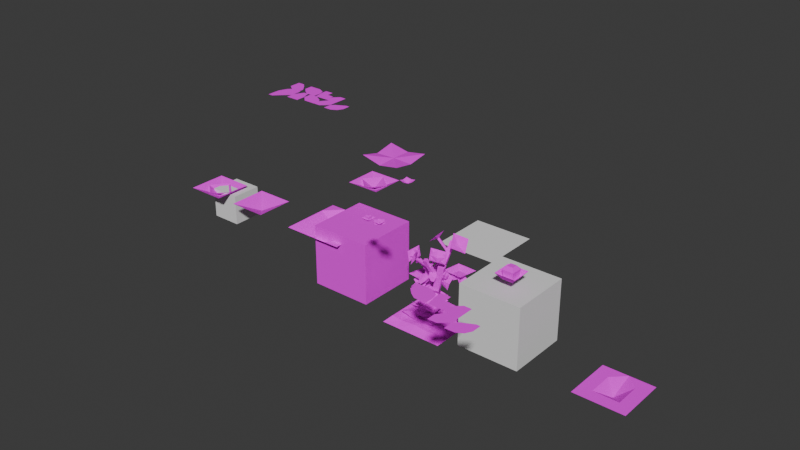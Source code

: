 # Source: Blubbie.blend  (saved by Blender 4.0.36; exported with 4.5.12 LTS)
import bpy
from mathutils import Matrix  # noqa: F401  (used for matrix-valued properties, if any)

bpy.ops.wm.read_factory_settings(use_empty=True)
scene = bpy.context.scene
scene.name = 'Scene'

# ---- collections
col_stuff = bpy.data.collections.new('Stuff'); scene.collection.children.link(col_stuff)
col_blubburu = bpy.data.collections.new('Blubburu'); scene.collection.children.link(col_blubburu)

# ---- images (referenced by path relative to the original .blend; pixels are not part of the script)
import os
ASSET_DIR = os.environ.get("B2B_ASSET_DIR", "")  # directory of the original .blend (textures are referenced by path, not embedded)
HERE = os.path.dirname(os.path.abspath(__file__))  # packed textures are extracted next to this script under _unpacked/

def load_image(name, relpath, width, height, colorspace="sRGB"):
    """Load a texture the original file referenced (path relative to the .blend, or extracted next to this script)."""
    p = next((c for c in (os.path.join(HERE, relpath), os.path.join(ASSET_DIR, relpath)) if relpath and os.path.exists(c)), "")
    if p:
        img = bpy.data.images.load(p, check_existing=True)
        img.name = name
    else:  # same state as the original file: an image datablock whose file is absent (Cycles renders it pink)
        img = bpy.data.images.new(name, width, height)
        img.source = "FILE"
        img.filepath = "//" + (relpath or name)
    img.colorspace_settings.name = colorspace
    return img
img_blubbie_png = load_image('Blubbie.png', 'Blubbie.png', 1024, 1024, 'sRGB')
img_leafes_png_002 = load_image('Leafes.png.002', 'Leafes.png', 1024, 1024, 'sRGB')

# ---- materials (node trees are filled in below, after node groups)
mat_blubbie = bpy.data.materials.new('Blubbie')
mat_leaves_003 = bpy.data.materials.new('Leaves.003')

# ---- material node trees
mat_blubbie.use_nodes = True; mat_blubbie.node_tree.nodes.clear()
_N = mat_blubbie.node_tree.nodes; _L = mat_blubbie.node_tree.links
n0 = _N.new('ShaderNodeBsdfPrincipled'); n0.name = 'Principled BSDF'; n0.location = (10, 300)
n0.inputs[2].default_value = 1.0
n0.inputs[3].default_value = 1.45
n0.inputs[25].default_value = 0.0
n0.inputs[26].default_value = (0.6773, 0.1831, 1.0, 1.0)
n1 = _N.new('ShaderNodeOutputMaterial'); n1.name = 'Material Output'; n1.location = (300, 300)
n2 = _N.new('ShaderNodeTexImage'); n2.name = 'Image Texture'; n2.location = (-338, 287)
n2.image = img_blubbie_png
n2.interpolation = 'Closest'
n3 = _N.new('ShaderNodeMath'); n3.name = 'Math'; n3.location = (0, 0)
n3.hide = True
n3.operation = 'GREATER_THAN'
_L.new(n0.outputs[0], n1.inputs[0])
_L.new(n2.outputs[0], n0.inputs[0])
_L.new(n2.outputs[1], n3.inputs[0])
_L.new(n3.outputs[0], n0.inputs[4])
n1.is_active_output = True
mat_leaves_003.use_nodes = True; mat_leaves_003.node_tree.nodes.clear()
_N = mat_leaves_003.node_tree.nodes; _L = mat_leaves_003.node_tree.links
n0 = _N.new('ShaderNodeBsdfPrincipled'); n0.name = 'Principled BSDF'; n0.location = (10, 300)
n0.inputs[2].default_value = 1.0
n0.inputs[3].default_value = 1.45
n0.inputs[25].default_value = 0.0
n0.inputs[26].default_value = (0.6773, 0.1831, 1.0, 1.0)
n1 = _N.new('ShaderNodeOutputMaterial'); n1.name = 'Material Output'; n1.location = (300, 300)
n2 = _N.new('ShaderNodeTexImage'); n2.name = 'Image Texture'; n2.location = (-338, 287)
n2.image = img_leafes_png_002
n2.interpolation = 'Closest'
n3 = _N.new('ShaderNodeMath'); n3.name = 'Math'; n3.location = (0, 0)
n3.hide = True
n3.operation = 'GREATER_THAN'
_L.new(n0.outputs[0], n1.inputs[0])
_L.new(n2.outputs[0], n0.inputs[0])
_L.new(n2.outputs[1], n3.inputs[0])
_L.new(n3.outputs[0], n0.inputs[4])
n1.is_active_output = True

# ---- world
world_world = bpy.data.worlds.new('World'); scene.world = world_world
world_world.use_nodes = True; world_world.node_tree.nodes.clear()
_N = world_world.node_tree.nodes; _L = world_world.node_tree.links
n0 = _N.new('ShaderNodeOutputWorld'); n0.name = 'World Output'; n0.location = (300, 300)
n1 = _N.new('ShaderNodeBackground'); n1.name = 'Background'; n1.location = (10, 300)
n1.inputs[0].default_value = (0.05088, 0.05088, 0.05088, 1.0)
_L.new(n1.outputs[0], n0.inputs[0])
n0.is_active_output = True
world_world.color = (0.05088, 0.05088, 0.05088)
world_world.use_sun_shadow = False
world_world.sun_shadow_jitter_overblur = 0.0

# ---- meshes
me_plane_016 = bpy.data.meshes.new('Plane.016')
me_plane_016.from_pydata([(-0.1875, -0.1875, -0.02898), (0.1875, -0.1875, -0.02898), (-0.1875, 0.1875, -0.02898), (0.1875, 0.1875, -0.02898), (7.189e-10, -0.1875, -0.02898), (7.189e-10, 0.1875, -0.02898), (-0.09375, 0.1875, -0.03684), (-0.09375, -0.1875, -0.02898), (0.09375, -0.1875, -0.02898), (0.09375, 0.1875, -0.03684), (-0.1507, 0.1507, 0.008524), (-0.1507, -0.1507, 0.008524), (0.08401, -0.1507, 0.0006627), (0.1507, -0.1507, 0.008524), (0.1507, 0.1507, 0.008524), (-0.08401, 0.1507, 0.0006627), (-0.08401, -0.1507, 0.0006627), (-3e-09, -0.1507, 0.008524), (0.08401, 0.1507, 0.0006627), (-3e-09, 0.1507, 0.008524)], [], [(12, 13, 14, 18), (16, 17, 19, 15), (11, 16, 15, 10), (17, 12, 18, 19), (11, 10, 2, 0), (13, 12, 8, 1), (14, 13, 1, 3), (10, 15, 6, 2), (17, 16, 7, 4), (19, 18, 9, 5), (15, 19, 5, 6), (16, 11, 0, 7), (12, 17, 4, 8), (18, 14, 3, 9)])
_uv = me_plane_016.uv_layers.new(name='UVMap')
_uv.uv.foreach_set('vector', [0.7148, 0.8867, 0.7383, 0.8867, 0.7383, 0.9883, 0.7148, 0.9883, 0.6602, 0.8867, 0.6875, 0.8867, 0.6875, 0.9883, 0.6602, 0.9883, 0.6367, 0.8867, 0.6602, 0.8867, 0.6602, 0.9883, 0.6367, 0.9883, 0.6875, 0.8867, 0.7148, 0.8867, 0.7148, 0.9883, 0.6875, 0.9883, 0.6367, 0.8867, 0.6367, 0.9883, 0.625, 1.0, 0.625, 0.875, 0.7383, 0.8867, 0.7148, 0.8867, 0.7188, 0.875, 0.75, 0.875, 0.7383, 0.9883, 0.7383, 0.8867, 0.75, 0.875, 0.75, 1.0, 0.6367, 0.9883, 0.6602, 0.9883, 0.6562, 1.0, 0.625, 1.0, 0.6875, 0.8867, 0.6602, 0.8867, 0.6562, 0.875, 0.6875, 0.875, 0.6875, 0.9883, 0.7148, 0.9883, 0.7188, 1.0, 0.6875, 1.0, 0.6602, 0.9883, 0.6875, 0.9883, 0.6875, 1.0, 0.6562, 1.0, 0.6602, 0.8867, 0.6367, 0.8867, 0.625, 0.875, 0.6562, 0.875, 0.7148, 0.8867, 0.6875, 0.8867, 0.6875, 0.875, 0.7188, 0.875, 0.7148, 0.9883, 0.7383, 0.9883, 0.75, 1.0, 0.7188, 1.0])
me_plane_016.materials.append(mat_blubbie)
me_plane_016.update()
me_cube = bpy.data.meshes.new('Cube')
me_cube.from_pydata([(-0.1875, -0.1875, -0.1875), (-0.1875, -0.1875, 0.1875), (-0.1875, 0.1875, -0.1875), (-0.1875, 0.1875, 0.1875), (0.1875, -0.1875, -0.1875), (0.1875, -0.1875, 0.1875), (0.1875, 0.1875, -0.1875), (0.1875, 0.1875, 0.1875)], [], [(0, 1, 3, 2), (2, 3, 7, 6), (6, 7, 5, 4), (4, 5, 1, 0), (2, 6, 4, 0), (7, 3, 1, 5)])
_uv = me_cube.uv_layers.new(name='UVMap')
_uv.uv.foreach_set('vector', [0.1953, 0.4648, 0.2422, 0.4648, 0.2422, 0.5156, 0.1953, 0.5156, 0.1953, 0.5156, 0.2422, 0.5156, 0.2422, 0.5664, 0.1953, 0.5664, 0.1953, 0.5664, 0.2422, 0.5664, 0.2422, 0.6172, 0.1953, 0.6172, 0.1953, 0.6172, 0.2422, 0.6172, 0.2422, 0.668, 0.1953, 0.668, 0.1445, 0.5664, 0.1953, 0.5664, 0.1953, 0.6172, 0.1445, 0.6172, 0.2422, 0.5664, 0.293, 0.5664, 0.293, 0.6172, 0.2422, 0.6172])
me_cube.materials.append(mat_blubbie)
me_cube.update()
me_cube_002 = bpy.data.meshes.new('Cube.002')
me_cube_002.from_pydata([(-0.1875, -0.1875, -0.1875), (-0.1875, -0.1875, 0.1875), (-0.1875, 0.1875, -0.1875), (-0.1875, 0.1875, 0.1875), (0.1875, -0.1875, -0.1875), (0.1875, -0.1875, 0.1875), (0.1875, 0.1875, -0.1875), (0.1875, 0.1875, 0.1875)], [], [(0, 1, 3, 2), (2, 3, 7, 6), (6, 7, 5, 4), (4, 5, 1, 0), (2, 6, 4, 0), (7, 3, 1, 5)])
_uv = me_cube_002.uv_layers.new(name='UVMap')
_uv.uv.foreach_set('vector', [0.375, 0.0, 0.625, 0.0, 0.625, 0.25, 0.375, 0.25, 0.375, 0.25, 0.625, 0.25, 0.625, 0.5, 0.375, 0.5, 0.375, 0.5, 0.625, 0.5, 0.625, 0.75, 0.375, 0.75, 0.375, 0.75, 0.625, 0.75, 0.625, 1.0, 0.375, 1.0, 0.125, 0.5, 0.375, 0.5, 0.375, 0.75, 0.125, 0.75, 0.625, 0.5, 0.875, 0.5, 0.875, 0.75, 0.625, 0.75])
me_cube_002.update()
me_cube_003 = bpy.data.meshes.new('Cube.003')
me_cube_003.from_pydata([(-0.1875, -0.1875, -0.1875), (-0.1875, -0.1875, 0.1875), (-0.1875, 0.1875, -0.1875), (-0.1875, 0.1875, 0.1875), (0.1875, -0.1875, -0.1875), (0.1875, -0.1875, 0.1875), (0.1875, 0.1875, -0.1875), (0.1875, 0.1875, 0.1875)], [], [(0, 1, 3, 2), (2, 3, 7, 6), (6, 7, 5, 4), (4, 5, 1, 0), (2, 6, 4, 0), (7, 3, 1, 5)])
_uv = me_cube_003.uv_layers.new(name='UVMap')
_uv.uv.foreach_set('vector', [0.375, 0.0, 0.625, 0.0, 0.625, 0.25, 0.375, 0.25, 0.375, 0.25, 0.625, 0.25, 0.625, 0.5, 0.375, 0.5, 0.375, 0.5, 0.625, 0.5, 0.625, 0.75, 0.375, 0.75, 0.375, 0.75, 0.625, 0.75, 0.625, 1.0, 0.375, 1.0, 0.125, 0.5, 0.375, 0.5, 0.375, 0.75, 0.125, 0.75, 0.625, 0.5, 0.875, 0.5, 0.875, 0.75, 0.625, 0.75])
me_cube_003.update()
me_plane = bpy.data.meshes.new('Plane')
me_plane.from_pydata([(-0.1875, -0.1875, 0.0), (0.1875, -0.1875, 0.0), (-0.1875, 0.1875, 0.0), (0.1875, 0.1875, 0.0)], [], [(0, 1, 3, 2)])
_uv = me_plane.uv_layers.new(name='UVMap')
_uv.uv.foreach_set('vector', [0.0, 0.0, 1.0, 0.0, 1.0, 1.0, 0.0, 1.0])
me_plane.update()
me_cube_004 = bpy.data.meshes.new('Cube.004')
me_cube_004.from_pydata([(-0.1875, -0.1875, 0.007579), (-0.2213, -0.2213, 0.3826), (-0.1875, 0.1875, 0.007579), (-0.2213, 0.2213, 0.3826), (0.1875, -0.1875, 0.007579), (0.2213, -0.2213, 0.3826), (0.1875, 0.1875, 0.007579), (0.2213, 0.2213, 0.3826), (-0.1138, -0.1138, 0.511), (-0.1138, 0.1138, 0.511), (0.1138, 0.1138, 0.511), (0.1138, -0.1138, 0.511)], [], [(0, 1, 3, 2), (2, 3, 7, 6), (6, 7, 5, 4), (4, 5, 1, 0), (2, 6, 4, 0), (7, 3, 9, 10), (10, 9, 8, 11), (5, 7, 10, 11), (3, 1, 8, 9), (1, 5, 11, 8)])
_uv = me_cube_004.uv_layers.new(name='UVMap')
_uv.uv.foreach_set('vector', [0.2539, 0.7656, 0.2812, 0.7656, 0.2812, 0.7969, 0.2539, 0.7969, 0.2539, 0.7656, 0.2812, 0.7656, 0.2812, 0.7969, 0.2539, 0.7969, 0.2539, 0.7656, 0.2812, 0.7656, 0.2812, 0.7969, 0.2539, 0.7969, 0.2539, 0.7656, 0.2812, 0.7656, 0.2812, 0.7969, 0.2539, 0.7969, 0.1562, 0.7461, 0.1758, 0.7461, 0.1758, 0.7695, 0.1562, 0.7695, 0.332, 0.7891, 0.3555, 0.7891, 0.3516, 0.8047, 0.3359, 0.8047, 0.3398, 0.8047, 0.3477, 0.8047, 0.3477, 0.8086, 0.3398, 0.8086, 0.332, 0.7891, 0.3555, 0.7891, 0.3516, 0.8047, 0.3359, 0.8047, 0.332, 0.7891, 0.3555, 0.7891, 0.3516, 0.8047, 0.3359, 0.8047, 0.332, 0.7891, 0.3555, 0.7891, 0.3516, 0.8047, 0.3359, 0.8047])
me_cube_004.materials.append(mat_blubbie)
me_cube_004.update()
me_cube_005 = bpy.data.meshes.new('Cube.005')
me_cube_005.from_pydata([(-0.1875, -0.1875, 0.007579), (-0.2213, -0.2213, 0.3826), (-0.1875, 0.1875, 0.007579), (-0.2213, 0.2213, 0.3826), (0.1875, -0.1875, 0.007579), (0.2213, -0.2213, 0.3826), (0.1875, 0.1875, 0.007579), (0.2213, 0.2213, 0.3826), (-0.1138, -0.1138, 0.511), (-0.1138, 0.1138, 0.511), (0.1138, 0.1138, 0.511), (0.1138, -0.1138, 0.511)], [], [(0, 1, 3, 2), (2, 3, 7, 6), (6, 7, 5, 4), (4, 5, 1, 0), (2, 6, 4, 0), (7, 3, 9, 10), (10, 9, 8, 11), (5, 7, 10, 11), (3, 1, 8, 9), (1, 5, 11, 8)])
_uv = me_cube_005.uv_layers.new(name='UVMap')
_uv.uv.foreach_set('vector', [0.2539, 0.7656, 0.2812, 0.7656, 0.2812, 0.7969, 0.2539, 0.7969, 0.2539, 0.7656, 0.2812, 0.7656, 0.2812, 0.7969, 0.2539, 0.7969, 0.2539, 0.7656, 0.2812, 0.7656, 0.2812, 0.7969, 0.2539, 0.7969, 0.2539, 0.7656, 0.2812, 0.7656, 0.2812, 0.7969, 0.2539, 0.7969, 0.1562, 0.7461, 0.1758, 0.7461, 0.1758, 0.7695, 0.1562, 0.7695, 0.332, 0.7891, 0.3555, 0.7891, 0.3516, 0.8047, 0.3359, 0.8047, 0.3398, 0.8047, 0.3477, 0.8047, 0.3477, 0.8086, 0.3398, 0.8086, 0.332, 0.7891, 0.3555, 0.7891, 0.3516, 0.8047, 0.3359, 0.8047, 0.332, 0.7891, 0.3555, 0.7891, 0.3516, 0.8047, 0.3359, 0.8047, 0.332, 0.7891, 0.3555, 0.7891, 0.3516, 0.8047, 0.3359, 0.8047])
me_cube_005.materials.append(mat_blubbie)
me_cube_005.update()
me_cube_006 = bpy.data.meshes.new('Cube.006')
me_cube_006.from_pydata([(-0.1875, -0.1875, -0.1875), (-0.1875, -0.1875, -0.02664), (-0.1875, 0.1875, -0.1875), (-0.1875, 0.1875, -0.02664), (0.1875, -0.1875, -0.1875), (0.1875, -0.1875, -0.02664), (0.1875, 0.1875, -0.1875), (0.1875, 0.1875, -0.02664)], [], [(0, 1, 3, 2), (2, 3, 7, 6), (6, 7, 5, 4), (4, 5, 1, 0), (2, 6, 4, 0), (7, 3, 1, 5)])
_uv = me_cube_006.uv_layers.new(name='UVMap')
_uv.uv.foreach_set('vector', [0.05469, 0.5195, 0.05859, 0.5195, 0.05859, 0.5352, 0.05469, 0.5352, 0.05469, 0.5195, 0.05859, 0.5195, 0.05859, 0.5352, 0.05469, 0.5352, 0.05469, 0.5195, 0.05859, 0.5195, 0.05859, 0.5352, 0.05469, 0.5352, 0.05469, 0.5195, 0.05859, 0.5195, 0.05859, 0.5352, 0.05469, 0.5352, 0.0625, 0.5391, 0.04688, 0.5391, 0.04688, 0.5234, 0.0625, 0.5234, 0.0625, 0.5391, 0.04688, 0.5391, 0.04688, 0.5234, 0.0625, 0.5234])
me_cube_006.materials.append(mat_leaves_003)
me_cube_006.update()
me_cube_010 = bpy.data.meshes.new('Cube.010')
me_cube_010.from_pydata([(-0.1875, -0.1875, 0.007579), (-0.2213, -0.2213, 0.3826), (-0.1875, 0.1875, 0.007579), (-0.2213, 0.2213, 0.3826), (0.1875, -0.1875, 0.007579), (0.2213, -0.2213, 0.3826), (0.1875, 0.1875, 0.007579), (0.2213, 0.2213, 0.3826), (-0.1138, -0.1138, 0.511), (-0.1138, 0.1138, 0.511), (0.1138, 0.1138, 0.511), (0.1138, -0.1138, 0.511)], [], [(0, 1, 3, 2), (2, 3, 7, 6), (6, 7, 5, 4), (4, 5, 1, 0), (2, 6, 4, 0), (7, 3, 9, 10), (10, 9, 8, 11), (5, 7, 10, 11), (3, 1, 8, 9), (1, 5, 11, 8)])
_uv = me_cube_010.uv_layers.new(name='UVMap')
_uv.uv.foreach_set('vector', [0.2539, 0.7656, 0.2812, 0.7656, 0.2812, 0.7969, 0.2539, 0.7969, 0.2539, 0.7656, 0.2812, 0.7656, 0.2812, 0.7969, 0.2539, 0.7969, 0.2539, 0.7656, 0.2812, 0.7656, 0.2812, 0.7969, 0.2539, 0.7969, 0.2539, 0.7656, 0.2812, 0.7656, 0.2812, 0.7969, 0.2539, 0.7969, 0.1562, 0.7461, 0.1758, 0.7461, 0.1758, 0.7695, 0.1562, 0.7695, 0.332, 0.7891, 0.3555, 0.7891, 0.3516, 0.8047, 0.3359, 0.8047, 0.3398, 0.8047, 0.3477, 0.8047, 0.3477, 0.8086, 0.3398, 0.8086, 0.332, 0.7891, 0.3555, 0.7891, 0.3516, 0.8047, 0.3359, 0.8047, 0.332, 0.7891, 0.3555, 0.7891, 0.3516, 0.8047, 0.3359, 0.8047, 0.332, 0.7891, 0.3555, 0.7891, 0.3516, 0.8047, 0.3359, 0.8047])
me_cube_010.materials.append(mat_blubbie)
me_cube_010.update()
me_plane_005 = bpy.data.meshes.new('Plane.005')
me_plane_005.from_pydata([(-0.1498, -0.1498, 0.04835), (0.1498, -0.1498, 0.04835), (-0.1498, 0.1498, 0.04835), (0.1498, 0.1498, 0.04835), (0.0, 0.0, 0.0), (0.0, 0.1498, 0.04835), (-0.1498, 0.0, 0.04835), (0.0, -0.1498, 0.04835), (0.1498, 0.0, 0.04835), (-0.07488, 0.07488, 0.04835), (-0.07488, -0.07488, 0.04835), (0.07488, -0.07488, 0.04835), (0.07488, 0.07488, 0.04835)], [], [(5, 2, 9), (7, 1, 11), (8, 3, 12), (6, 0, 10), (2, 6, 9), (5, 9, 4, 12), (0, 7, 10), (9, 6, 10, 4), (1, 8, 11), (10, 7, 11, 4), (11, 8, 12, 4), (3, 5, 12)])
_uv = me_plane_005.uv_layers.new(name='UVMap')
_uv.uv.foreach_set('vector', [0.2812, 0.8125, 0.25, 0.8125, 0.2656, 0.7969, 0.2812, 0.75, 0.3125, 0.75, 0.2969, 0.7656, 0.3125, 0.7812, 0.3125, 0.8125, 0.2969, 0.7969, 0.25, 0.7812, 0.25, 0.75, 0.2656, 0.7656, 0.25, 0.8125, 0.25, 0.7812, 0.2656, 0.7969, 0.2812, 0.8125, 0.2656, 0.7969, 0.2812, 0.7812, 0.2969, 0.7969, 0.25, 0.75, 0.2812, 0.75, 0.2656, 0.7656, 0.2656, 0.7969, 0.25, 0.7812, 0.2656, 0.7656, 0.2812, 0.7812, 0.3125, 0.75, 0.3125, 0.7812, 0.2969, 0.7656, 0.2656, 0.7656, 0.2812, 0.75, 0.2969, 0.7656, 0.2812, 0.7812, 0.2969, 0.7656, 0.3125, 0.7812, 0.2969, 0.7969, 0.2812, 0.7812, 0.3125, 0.8125, 0.2812, 0.8125, 0.2969, 0.7969])
me_plane_005.materials.append(mat_blubbie)
me_plane_005.update()
me_plane_013 = bpy.data.meshes.new('Plane.013')
me_plane_013.from_pydata([(-0.1875, -0.1875, 0.07259), (0.1875, -0.1875, 0.07259), (-0.1875, 0.1875, 0.07259), (0.1875, 0.1875, 0.07259), (-0.09375, -0.1875, 0.07259), (-0.09375, 0.1875, 0.07259), (0.09271, -0.1875, 0.07259), (0.09271, 0.1875, 0.07259), (-0.1875, 0.09375, 0.07259), (0.1875, 0.09375, 0.07259), (-0.09375, 0.09375, 0.0), (0.09271, 0.09375, 0.0), (-0.1875, -0.09271, 0.07259), (0.1875, -0.09271, 0.07259), (-0.09375, -0.09271, 0.0), (0.09271, -0.09271, 0.0)], [], [(11, 9, 3, 7), (8, 10, 5, 2), (10, 11, 7, 5), (14, 15, 11, 10), (12, 14, 10, 8), (15, 13, 9, 11), (6, 1, 13, 15), (0, 4, 14, 12), (4, 6, 15, 14)])
_uv = me_plane_013.uv_layers.new(name='UVMap')
_uv.uv.foreach_set('vector', [0.3592, 0.7969, 0.375, 0.7969, 0.375, 0.8125, 0.3592, 0.8125, 0.3125, 0.7969, 0.3281, 0.7969, 0.3281, 0.8125, 0.3125, 0.8125, 0.3281, 0.7969, 0.3592, 0.7969, 0.3592, 0.8125, 0.3281, 0.8125, 0.3281, 0.7658, 0.3592, 0.7658, 0.3592, 0.7969, 0.3281, 0.7969, 0.3125, 0.7658, 0.3281, 0.7658, 0.3281, 0.7969, 0.3125, 0.7969, 0.3592, 0.7658, 0.375, 0.7658, 0.375, 0.7969, 0.3592, 0.7969, 0.3592, 0.75, 0.375, 0.75, 0.375, 0.7658, 0.3592, 0.7658, 0.3125, 0.75, 0.3281, 0.75, 0.3281, 0.7658, 0.3125, 0.7658, 0.3281, 0.75, 0.3592, 0.75, 0.3592, 0.7658, 0.3281, 0.7658])
me_plane_013.materials.append(mat_blubbie)
me_plane_013.update()
me_plane_031 = bpy.data.meshes.new('Plane.031')
me_plane_031.from_pydata([(-0.1498, -0.1498, 0.06782), (0.1498, -0.1498, 0.06782), (-0.1498, 0.1498, 0.06782), (0.1498, 0.1498, 0.06782), (0.0, 0.0, 0.0)], [], [(3, 2, 4), (0, 1, 4), (1, 3, 4), (2, 0, 4)])
_uv = me_plane_031.uv_layers.new(name='UVMap')
_uv.uv.foreach_set('vector', [0.375, 0.8125, 0.3125, 0.8125, 0.3438, 0.7812, 0.3125, 0.75, 0.375, 0.75, 0.3438, 0.7812, 0.375, 0.75, 0.375, 0.8125, 0.3438, 0.7812, 0.3125, 0.8125, 0.3125, 0.75, 0.3438, 0.7812])
me_plane_031.materials.append(mat_blubbie)
me_plane_031.update()
me_plane_034 = bpy.data.meshes.new('Plane.034')
me_plane_034.from_pydata([(-0.1498, -0.1498, 0.06782), (0.1498, -0.1498, 0.06782), (-0.1498, 0.1498, 0.06782), (0.1498, 0.1498, 0.06782), (0.0, 0.0, 0.0)], [], [(3, 2, 4), (0, 1, 4), (1, 3, 4), (2, 0, 4)])
_uv = me_plane_034.uv_layers.new(name='UVMap')
_uv.uv.foreach_set('vector', [0.375, 0.8125, 0.3125, 0.8125, 0.3438, 0.7812, 0.3125, 0.75, 0.375, 0.75, 0.3438, 0.7812, 0.375, 0.75, 0.375, 0.8125, 0.3438, 0.7812, 0.3125, 0.8125, 0.3125, 0.75, 0.3438, 0.7812])
me_plane_034.materials.append(mat_blubbie)
me_plane_034.update()
me_plane_035 = bpy.data.meshes.new('Plane.035')
me_plane_035.from_pydata([(-0.1083, -0.1083, 0.09827), (0.1083, -0.1083, 0.09827), (-0.1083, 0.1083, 0.09827), (0.1083, 0.1083, 0.09827), (0.0, 0.0, 0.02943)], [], [(3, 2, 4), (0, 1, 4), (1, 3, 4), (2, 0, 4)])
_uv = me_plane_035.uv_layers.new(name='UVMap')
_uv.uv.foreach_set('vector', [0.375, 0.8125, 0.3125, 0.8125, 0.3438, 0.7812, 0.3125, 0.75, 0.375, 0.75, 0.3438, 0.7812, 0.375, 0.75, 0.375, 0.8125, 0.3438, 0.7812, 0.3125, 0.8125, 0.3125, 0.75, 0.3438, 0.7812])
me_plane_035.materials.append(mat_blubbie)
me_plane_035.update()
me_plane_036 = bpy.data.meshes.new('Plane.036')
me_plane_036.from_pydata([(-0.1498, -0.1498, 0.06782), (0.1498, -0.1498, 0.06782), (-0.1498, 0.1498, 0.06782), (0.1498, 0.1498, 0.06782), (0.0, 0.0, 0.0)], [], [(3, 2, 4), (0, 1, 4), (1, 3, 4), (2, 0, 4)])
_uv = me_plane_036.uv_layers.new(name='UVMap')
_uv.uv.foreach_set('vector', [0.375, 0.8125, 0.3125, 0.8125, 0.3438, 0.7812, 0.3125, 0.75, 0.375, 0.75, 0.3438, 0.7812, 0.375, 0.75, 0.375, 0.8125, 0.3438, 0.7812, 0.3125, 0.8125, 0.3125, 0.75, 0.3438, 0.7812])
me_plane_036.materials.append(mat_blubbie)
me_plane_036.update()
me_plane_037 = bpy.data.meshes.new('Plane.037')
me_plane_037.from_pydata([(-0.1083, -0.1083, 0.09827), (0.1083, -0.1083, 0.09827), (-0.1083, 0.1083, 0.09827), (0.1083, 0.1083, 0.09827), (0.0, 0.0, 0.02943)], [], [(3, 2, 4), (0, 1, 4), (1, 3, 4), (2, 0, 4)])
_uv = me_plane_037.uv_layers.new(name='UVMap')
_uv.uv.foreach_set('vector', [0.375, 0.8125, 0.3125, 0.8125, 0.3438, 0.7812, 0.3125, 0.75, 0.375, 0.75, 0.3438, 0.7812, 0.375, 0.75, 0.375, 0.8125, 0.3438, 0.7812, 0.3125, 0.8125, 0.3125, 0.75, 0.3438, 0.7812])
me_plane_037.materials.append(mat_blubbie)
me_plane_037.update()
me_plane_050 = bpy.data.meshes.new('Plane.050')
me_plane_050.from_pydata([(-0.1374, -0.1374, 0.03043), (0.1374, -0.1374, 0.01927), (-0.1374, 0.1374, 0.02141), (0.1374, 0.1374, 0.02012), (0.0, 0.0, 0.0), (-0.1361, -3.298e-09, -0.003943), (0.0, 0.1361, -0.003943), (0.1361, -3.298e-09, -0.003943), (0.0, -0.1361, -0.003943)], [], [(6, 2, 4), (8, 1, 4), (7, 3, 4), (5, 0, 4), (3, 6, 4), (0, 8, 4), (2, 5, 4), (1, 7, 4)])
_uv = me_plane_050.uv_layers.new(name='UVMap')
_uv.uv.foreach_set('vector', [0.1562, 0.5586, 0.1289, 0.5586, 0.1562, 0.5312, 0.1562, 0.5039, 0.1836, 0.5039, 0.1562, 0.5312, 0.1836, 0.5312, 0.1836, 0.5586, 0.1562, 0.5312, 0.1289, 0.5312, 0.1289, 0.5039, 0.1562, 0.5312, 0.1836, 0.5586, 0.1562, 0.5586, 0.1562, 0.5312, 0.1289, 0.5039, 0.1562, 0.5039, 0.1562, 0.5312, 0.1289, 0.5586, 0.1289, 0.5312, 0.1562, 0.5312, 0.1836, 0.5039, 0.1836, 0.5312, 0.1562, 0.5312])
me_plane_050.materials.append(mat_blubbie)
me_plane_050.update()
me_plane_064 = bpy.data.meshes.new('Plane.064')
me_plane_064.from_pydata([(-0.0752, -0.0752, 0.05858), (0.0752, -0.0752, 0.05247), (-0.0752, 0.0752, 0.05364), (0.0752, 0.0752, 0.05294), (0.0, 0.0, 0.0), (-0.07765, -1.882e-09, 0.03977), (-3.199e-09, 0.07765, 0.03977), (0.07765, -1.882e-09, 0.03977), (-3.199e-09, -0.07765, 0.03977)], [], [(6, 2, 4), (8, 1, 4), (7, 3, 4), (5, 0, 4), (3, 6, 4), (0, 8, 4), (2, 5, 4), (1, 7, 4)])
_uv = me_plane_064.uv_layers.new(name='UVMap')
_uv.uv.foreach_set('vector', [0.1562, 0.5586, 0.1289, 0.5586, 0.1562, 0.5312, 0.1562, 0.5039, 0.1836, 0.5039, 0.1562, 0.5312, 0.1836, 0.5312, 0.1836, 0.5586, 0.1562, 0.5312, 0.1289, 0.5312, 0.1289, 0.5039, 0.1562, 0.5312, 0.1836, 0.5586, 0.1562, 0.5586, 0.1562, 0.5312, 0.1289, 0.5039, 0.1562, 0.5039, 0.1562, 0.5312, 0.1289, 0.5586, 0.1289, 0.5312, 0.1562, 0.5312, 0.1836, 0.5039, 0.1836, 0.5312, 0.1562, 0.5312])
me_plane_064.materials.append(mat_blubbie)
me_plane_064.update()
me_plane_196 = bpy.data.meshes.new('Plane.196')
me_plane_196.from_pydata([(-0.005859, -0.005859, 0.0), (0.04293, 0.00492, 0.0), (0.005805, 0.03514, 0.0), (0.05273, 0.05273, 0.0), (-0.005859, 0.02344, 0.0), (0.02344, -0.005859, 0.0), (0.05273, 0.02344, 0.0), (0.04102, 0.05273, 0.0), (0.02344, 0.02344, 0.0)], [], [(8, 6, 3, 7), (4, 8, 7, 2), (0, 5, 8, 4), (5, 1, 6, 8)])
_uv = me_plane_196.uv_layers.new(name='UVMap')
_uv.uv.foreach_set('vector', [0.2734, 0.9062, 0.293, 0.9062, 0.293, 0.9258, 0.2852, 0.9258, 0.2539, 0.9062, 0.2734, 0.9062, 0.2852, 0.9258, 0.2617, 0.914, 0.2539, 0.8867, 0.2734, 0.8867, 0.2734, 0.9062, 0.2539, 0.9062, 0.2734, 0.8867, 0.2864, 0.8939, 0.293, 0.9062, 0.2734, 0.9062])
me_plane_196.materials.append(mat_leaves_003)
me_plane_196.update()
me_plane_052 = bpy.data.meshes.new('Plane.052')
me_plane_052.from_pydata([(-0.005859, -0.005859, 0.0), (0.03516, 0.005859, 0.0), (0.005859, 0.03516, 0.0), (0.04688, 0.04688, 0.0), (-0.005859, 0.02051, 0.0), (0.02051, -0.005859, 0.0), (0.04688, 0.02051, 0.0), (0.01465, 0.04688, 0.0), (0.02051, 0.02051, 0.0)], [], [(8, 6, 3, 7), (4, 8, 7, 2), (0, 5, 8, 4), (5, 1, 6, 8)])
_uv = me_plane_052.uv_layers.new(name='UVMap')
_uv.uv.foreach_set('vector', [0.2168, 0.9043, 0.2344, 0.9043, 0.2344, 0.9219, 0.2129, 0.9219, 0.1992, 0.9043, 0.2168, 0.9043, 0.2129, 0.9219, 0.207, 0.9141, 0.1992, 0.8867, 0.2168, 0.8867, 0.2168, 0.9043, 0.1992, 0.9043, 0.2168, 0.8867, 0.2266, 0.8945, 0.2344, 0.9043, 0.2168, 0.9043])
me_plane_052.materials.append(mat_leaves_003)
me_plane_052.update()
me_plane_051 = bpy.data.meshes.new('Plane.051')
me_plane_051.from_pydata([(-0.03516, -0.01758, 0.0), (0.005859, -0.01758, 0.0), (-0.05859, 0.03516, 0.0), (0.0, 0.01758, 0.0), (-0.05859, 0.005859, 0.0), (-0.02637, -0.01758, 0.0), (0.005859, 0.005889, 0.0), (-0.0293, 0.03516, 0.0), (-0.0293, 0.005859, 0.0)], [], [(8, 6, 3, 7), (4, 8, 7, 2), (0, 5, 8, 4), (5, 1, 6, 8)])
_uv = me_plane_051.uv_layers.new(name='UVMap')
_uv.uv.foreach_set('vector', [0.1523, 0.9062, 0.1758, 0.9063, 0.1719, 0.9141, 0.1523, 0.9258, 0.1328, 0.9062, 0.1523, 0.9062, 0.1523, 0.9258, 0.1328, 0.9258, 0.1484, 0.8906, 0.1543, 0.8906, 0.1523, 0.9062, 0.1328, 0.9062, 0.1543, 0.8906, 0.1758, 0.8906, 0.1758, 0.9063, 0.1523, 0.9062])
me_plane_051.materials.append(mat_leaves_003)
me_plane_051.update()
me_plane_009 = bpy.data.meshes.new('Plane.009')
me_plane_009.from_pydata([(-0.02344, -0.005859, 0.0), (0.02344, -0.005859, 0.0), (-0.005859, 0.05859, 0.0), (0.01758, 0.04102, 0.0), (-0.02344, 0.02637, 0.0), (0.0, -0.005859, 0.0), (0.02344, 0.02637, 0.0), (0.01172, 0.05859, 0.0), (0.0, 0.02637, 0.0)], [], [(8, 6, 3, 7), (4, 8, 7, 2), (0, 5, 8, 4), (5, 1, 6, 8)])
_uv = me_plane_009.uv_layers.new(name='UVMap')
_uv.uv.foreach_set('vector', [0.08984, 0.9082, 0.1055, 0.9082, 0.1016, 0.918, 0.09766, 0.9297, 0.07422, 0.9082, 0.08984, 0.9082, 0.09766, 0.9297, 0.08594, 0.9297, 0.07422, 0.8867, 0.08984, 0.8867, 0.08984, 0.9082, 0.07422, 0.9082, 0.08984, 0.8867, 0.1055, 0.8867, 0.1055, 0.9082, 0.08984, 0.9082])
me_plane_009.materials.append(mat_leaves_003)
me_plane_009.update()
me_plane_049 = bpy.data.meshes.new('Plane.049')
me_plane_049.from_pydata([(-0.04688, -0.07617, 0.0), (-0.005859, -0.05273, 0.0), (-0.03516, 0.0, 0.0), (0.01758, 0.01172, 0.0), (-0.04688, -0.0293, 0.0), (-0.0293, -0.07617, 0.0), (0.01758, -0.03223, 0.0), (-0.02344, 0.01172, 0.0), (-0.01758, -0.0293, 0.0)], [], [(8, 6, 3, 7), (4, 8, 7, 2), (0, 5, 8, 4), (5, 1, 6, 8)])
_uv = me_plane_049.uv_layers.new(name='UVMap')
_uv.uv.foreach_set('vector', [0.03125, 0.9062, 0.05469, 0.9043, 0.05469, 0.9336, 0.02734, 0.9336, 0.01172, 0.9062, 0.03125, 0.9062, 0.02734, 0.9336, 0.01953, 0.9258, 0.01172, 0.875, 0.02344, 0.875, 0.03125, 0.9062, 0.01172, 0.9062, 0.02344, 0.875, 0.03906, 0.8906, 0.05469, 0.9043, 0.03125, 0.9062])
me_plane_049.materials.append(mat_leaves_003)
me_plane_049.update()
me_plane_010 = bpy.data.meshes.new('Plane.010')
me_plane_010.from_pydata([(-0.005859, -0.005859, 0.0), (0.04102, -0.005859, 0.0), (0.005859, 0.0293, 0.0), (0.04102, 0.04102, 0.0), (-0.005859, 0.01758, 0.0), (0.01758, -0.005859, 0.0), (0.04102, 0.01758, 0.0), (0.01758, 0.04102, 0.0), (0.01758, 0.01758, 0.0)], [], [(8, 6, 3, 7), (4, 8, 7, 2), (0, 5, 8, 4), (5, 1, 6, 8)])
_uv = me_plane_010.uv_layers.new(name='UVMap')
_uv.uv.foreach_set('vector', [0.2188, 0.9688, 0.2344, 0.9688, 0.2344, 0.9844, 0.2188, 0.9844, 0.2031, 0.9688, 0.2188, 0.9688, 0.2188, 0.9844, 0.2109, 0.9766, 0.2031, 0.9531, 0.2188, 0.9531, 0.2188, 0.9688, 0.2031, 0.9688, 0.2188, 0.9531, 0.2344, 0.9531, 0.2344, 0.9688, 0.2188, 0.9688])
me_plane_010.materials.append(mat_leaves_003)
me_plane_010.update()
me_plane_011 = bpy.data.meshes.new('Plane.011')
me_plane_011.from_pydata([(-0.02268, 0.0001082, 0.0), (0.02344, 0.0, 0.0), (-0.0293, 0.05859, 0.0), (0.0002265, 0.03548, 0.0), (-0.0293, 0.03514, 0.0), (-0.000293, 0.0, 0.0), (0.02344, 0.03516, 0.0), (-0.0001344, 0.05868, 0.0), (0.0, 0.02402, 0.0)], [], [(8, 6, 3, 7), (4, 8, 7, 2), (0, 5, 8, 4), (5, 1, 6, 8)])
_uv = me_plane_011.uv_layers.new(name='UVMap')
_uv.uv.foreach_set('vector', [0.1523, 0.9652, 0.168, 0.9727, 0.1525, 0.9729, 0.1523, 0.9883, 0.1328, 0.9726, 0.1523, 0.9652, 0.1523, 0.9883, 0.1328, 0.9883, 0.1372, 0.9493, 0.1521, 0.9492, 0.1523, 0.9652, 0.1328, 0.9726, 0.1521, 0.9492, 0.168, 0.9492, 0.168, 0.9727, 0.1523, 0.9652])
me_plane_011.materials.append(mat_leaves_003)
me_plane_011.update()
me_plane_017 = bpy.data.meshes.new('Plane.017')
me_plane_017.from_pydata([(-0.04688, 0.005859, 0.0), (0.005859, -0.005859, 0.0), (-0.06445, 0.05273, 0.0), (0.0, 0.04102, 0.0), (-0.06445, 0.02344, 0.0), (-0.0293, -0.005859, 0.0), (0.005859, 0.02344, 0.0), (-0.02344, 0.05273, 0.0), (-0.0293, 0.02344, 0.0)], [], [(8, 6, 3, 7), (4, 8, 7, 2), (0, 5, 8, 4), (5, 1, 6, 8)])
_uv = me_plane_017.uv_layers.new(name='UVMap')
_uv.uv.foreach_set('vector', [0.09375, 0.9727, 0.1172, 0.9727, 0.1133, 0.9844, 0.09766, 0.9922, 0.07031, 0.9727, 0.09375, 0.9727, 0.09766, 0.9922, 0.07031, 0.9922, 0.08203, 0.9609, 0.09375, 0.9531, 0.09375, 0.9727, 0.07031, 0.9727, 0.09375, 0.9531, 0.1172, 0.9531, 0.1172, 0.9727, 0.09375, 0.9727])
me_plane_017.materials.append(mat_leaves_003)
me_plane_017.update()
me_plane_018 = bpy.data.meshes.new('Plane.018')
me_plane_018.from_pydata([(0.0, -0.04102, 0.0), (0.05859, -0.05859, 0.0), (0.0, 0.0, 0.0), (0.04102, -0.01758, 0.0), (0.0, -0.0293, 0.0), (0.02344, -0.05859, 0.0), (0.05859, -0.04102, 0.0), (0.02344, 0.0, 0.0), (0.02344, -0.0293, 0.0)], [], [(8, 6, 3, 7), (4, 8, 7, 2), (0, 5, 8, 4), (5, 1, 6, 8)])
_uv = me_plane_018.uv_layers.new(name='UVMap')
_uv.uv.foreach_set('vector', [0.02734, 0.9688, 0.05078, 0.9609, 0.03906, 0.9766, 0.02734, 0.9883, 0.01172, 0.9688, 0.02734, 0.9688, 0.02734, 0.9883, 0.01172, 0.9883, 0.01172, 0.9609, 0.02734, 0.9492, 0.02734, 0.9688, 0.01172, 0.9688, 0.02734, 0.9492, 0.05078, 0.9492, 0.05078, 0.9609, 0.02734, 0.9688])
me_plane_018.materials.append(mat_leaves_003)
me_plane_018.update()
me_plane_020 = bpy.data.meshes.new('Plane.020')
me_plane_020.from_pydata([(-0.005859, -0.005859, 0.0), (0.04293, 0.00492, 0.0), (0.005805, 0.03514, 0.0), (0.05273, 0.05273, 0.0), (-0.005859, 0.02344, 0.0), (0.02344, -0.005859, 0.0), (0.05273, 0.02344, 0.0), (0.04102, 0.05273, 0.0), (0.02344, 0.02344, 0.0)], [], [(8, 6, 3, 7), (4, 8, 7, 2), (0, 5, 8, 4), (5, 1, 6, 8)])
_uv = me_plane_020.uv_layers.new(name='UVMap')
_uv.uv.foreach_set('vector', [0.2734, 0.9062, 0.293, 0.9062, 0.293, 0.9258, 0.2852, 0.9258, 0.2539, 0.9062, 0.2734, 0.9062, 0.2852, 0.9258, 0.2617, 0.914, 0.2539, 0.8867, 0.2734, 0.8867, 0.2734, 0.9062, 0.2539, 0.9062, 0.2734, 0.8867, 0.2864, 0.8939, 0.293, 0.9062, 0.2734, 0.9062])
me_plane_020.materials.append(mat_leaves_003)
me_plane_020.update()
me_plane_021 = bpy.data.meshes.new('Plane.021')
me_plane_021.from_pydata([(-0.005859, -0.005859, 0.0), (0.03516, 0.005859, 0.0), (0.005859, 0.03516, 0.0), (0.04688, 0.04688, 0.0), (-0.005859, 0.02051, 0.0), (0.02051, -0.005859, 0.0), (0.04688, 0.02051, 0.0), (0.01465, 0.04688, 0.0), (0.02051, 0.02051, 0.0)], [], [(8, 6, 3, 7), (4, 8, 7, 2), (0, 5, 8, 4), (5, 1, 6, 8)])
_uv = me_plane_021.uv_layers.new(name='UVMap')
_uv.uv.foreach_set('vector', [0.2168, 0.9043, 0.2344, 0.9043, 0.2344, 0.9219, 0.2129, 0.9219, 0.1992, 0.9043, 0.2168, 0.9043, 0.2129, 0.9219, 0.207, 0.9141, 0.1992, 0.8867, 0.2168, 0.8867, 0.2168, 0.9043, 0.1992, 0.9043, 0.2168, 0.8867, 0.2266, 0.8945, 0.2344, 0.9043, 0.2168, 0.9043])
me_plane_021.materials.append(mat_leaves_003)
me_plane_021.update()
me_plane_028 = bpy.data.meshes.new('Plane.028')
me_plane_028.from_pydata([(-0.005859, -0.005859, 0.0), (0.04102, -0.005859, 0.0), (0.005859, 0.0293, 0.0), (0.04102, 0.04102, 0.0), (-0.005859, 0.01758, 0.0), (0.01758, -0.005859, 0.0), (0.04102, 0.01758, 0.0), (0.01758, 0.04102, 0.0), (0.01758, 0.01758, 0.0)], [], [(8, 6, 3, 7), (4, 8, 7, 2), (0, 5, 8, 4), (5, 1, 6, 8)])
_uv = me_plane_028.uv_layers.new(name='UVMap')
_uv.uv.foreach_set('vector', [0.2188, 0.9688, 0.2344, 0.9688, 0.2344, 0.9844, 0.2188, 0.9844, 0.2031, 0.9688, 0.2188, 0.9688, 0.2188, 0.9844, 0.2109, 0.9766, 0.2031, 0.9531, 0.2188, 0.9531, 0.2188, 0.9688, 0.2031, 0.9688, 0.2188, 0.9531, 0.2344, 0.9531, 0.2344, 0.9688, 0.2188, 0.9688])
me_plane_028.materials.append(mat_leaves_003)
me_plane_028.update()
me_plane_030 = bpy.data.meshes.new('Plane.030')
me_plane_030.from_pydata([(-0.02268, 0.0001082, 0.0), (0.02344, 0.0, 0.0), (-0.0293, 0.05859, 0.0), (0.0002265, 0.03548, 0.0), (-0.0293, 0.03514, 0.0), (-0.000293, 0.0, 0.0), (0.02344, 0.03516, 0.0), (-0.0001344, 0.05868, 0.0), (0.0, 0.02402, 0.0)], [], [(8, 6, 3, 7), (4, 8, 7, 2), (0, 5, 8, 4), (5, 1, 6, 8)])
_uv = me_plane_030.uv_layers.new(name='UVMap')
_uv.uv.foreach_set('vector', [0.1523, 0.9652, 0.168, 0.9727, 0.1525, 0.9729, 0.1523, 0.9883, 0.1328, 0.9726, 0.1523, 0.9652, 0.1523, 0.9883, 0.1328, 0.9883, 0.1372, 0.9493, 0.1521, 0.9492, 0.1523, 0.9652, 0.1328, 0.9726, 0.1521, 0.9492, 0.168, 0.9492, 0.168, 0.9727, 0.1523, 0.9652])
me_plane_030.materials.append(mat_leaves_003)
me_plane_030.update()
me_plane_033 = bpy.data.meshes.new('Plane.033')
me_plane_033.from_pydata([(-0.04688, 0.005859, 0.0), (0.005859, -0.005859, 0.0), (-0.06445, 0.05273, 0.0), (0.0, 0.04102, 0.0), (-0.06445, 0.02344, 0.0), (-0.0293, -0.005859, 0.0), (0.005859, 0.02344, 0.0), (-0.02344, 0.05273, 0.0), (-0.0293, 0.02344, 0.0)], [], [(8, 6, 3, 7), (4, 8, 7, 2), (0, 5, 8, 4), (5, 1, 6, 8)])
_uv = me_plane_033.uv_layers.new(name='UVMap')
_uv.uv.foreach_set('vector', [0.09375, 0.9727, 0.1172, 0.9727, 0.1133, 0.9844, 0.09766, 0.9922, 0.07031, 0.9727, 0.09375, 0.9727, 0.09766, 0.9922, 0.07031, 0.9922, 0.08203, 0.9609, 0.09375, 0.9531, 0.09375, 0.9727, 0.07031, 0.9727, 0.09375, 0.9531, 0.1172, 0.9531, 0.1172, 0.9727, 0.09375, 0.9727])
me_plane_033.materials.append(mat_leaves_003)
me_plane_033.update()
me_plane_014 = bpy.data.meshes.new('Plane.014')
me_plane_014.from_pydata([(-0.1871, -0.1871, 0.06782), (0.1871, -0.1871, 0.06782), (-0.1871, 0.1871, 0.06782), (0.1871, 0.1871, 0.06782), (0.0, 0.0, 0.0)], [], [(3, 2, 4), (0, 1, 4), (1, 3, 4), (2, 0, 4)])
_uv = me_plane_014.uv_layers.new(name='UVMap')
_uv.uv.foreach_set('vector', [0.375, 0.8125, 0.3125, 0.8125, 0.3438, 0.7812, 0.3125, 0.75, 0.375, 0.75, 0.3438, 0.7812, 0.375, 0.75, 0.375, 0.8125, 0.3438, 0.7812, 0.3125, 0.8125, 0.3125, 0.75, 0.3438, 0.7812])
me_plane_014.materials.append(mat_blubbie)
me_plane_014.update()
me_plane_015 = bpy.data.meshes.new('Plane.015')
me_plane_015.from_pydata([(-0.1083, -0.1083, 0.06884), (0.1083, -0.1083, 0.06884), (-0.1083, 0.1083, 0.06884), (0.1083, 0.1083, 0.06884), (7.451e-09, 0.0, -1.118e-07)], [], [(3, 2, 4), (0, 1, 4), (1, 3, 4), (2, 0, 4)])
_uv = me_plane_015.uv_layers.new(name='UVMap')
_uv.uv.foreach_set('vector', [0.375, 0.8125, 0.3125, 0.8125, 0.3438, 0.7812, 0.3125, 0.75, 0.375, 0.75, 0.3438, 0.7812, 0.375, 0.75, 0.375, 0.8125, 0.3438, 0.7812, 0.3125, 0.8125, 0.3125, 0.75, 0.3438, 0.7812])
me_plane_015.materials.append(mat_blubbie)
me_plane_015.update()
me_plane_019 = bpy.data.meshes.new('Plane.019')
me_plane_019.from_pydata([(-0.2165, -0.2165, 0.1132), (0.2165, -0.2165, 0.1132), (-0.2165, 0.2165, 0.1132), (0.2165, 0.2165, 0.1132), (-0.1083, -0.2165, 0.1132), (-0.1083, 0.2165, 0.1132), (0.1071, -0.2165, 0.1132), (0.1071, 0.2165, 0.1132), (-0.2165, 0.1083, 0.1132), (0.2165, 0.1083, 0.1132), (-0.09375, 0.09375, 0.0), (0.09271, 0.09375, 0.0), (-0.2165, -0.1071, 0.1132), (0.2165, -0.1071, 0.1132), (-0.09375, -0.09271, 0.0), (0.09271, -0.09271, 0.0)], [], [(11, 9, 3, 7), (8, 10, 5, 2), (10, 11, 7, 5), (14, 15, 11, 10), (12, 14, 10, 8), (15, 13, 9, 11), (6, 1, 13, 15), (0, 4, 14, 12), (4, 6, 15, 14)])
_uv = me_plane_019.uv_layers.new(name='UVMap')
_uv.uv.foreach_set('vector', [0.3592, 0.7969, 0.375, 0.7969, 0.375, 0.8125, 0.3592, 0.8125, 0.3125, 0.7969, 0.3281, 0.7969, 0.3281, 0.8125, 0.3125, 0.8125, 0.3281, 0.7969, 0.3592, 0.7969, 0.3592, 0.8125, 0.3281, 0.8125, 0.3281, 0.7658, 0.3592, 0.7658, 0.3592, 0.7969, 0.3281, 0.7969, 0.3125, 0.7658, 0.3281, 0.7658, 0.3281, 0.7969, 0.3125, 0.7969, 0.3592, 0.7658, 0.375, 0.7658, 0.375, 0.7969, 0.3592, 0.7969, 0.3592, 0.75, 0.375, 0.75, 0.375, 0.7658, 0.3592, 0.7658, 0.3125, 0.75, 0.3281, 0.75, 0.3281, 0.7658, 0.3125, 0.7658, 0.3281, 0.75, 0.3592, 0.75, 0.3592, 0.7658, 0.3281, 0.7658])
me_plane_019.materials.append(mat_blubbie)
me_plane_019.update()
me_plane_022 = bpy.data.meshes.new('Plane.022')
me_plane_022.from_pydata([(-0.2165, -0.2165, 0.1132), (0.2165, -0.2165, 0.1132), (-0.2165, 0.2165, 0.1132), (0.2165, 0.2165, 0.1132), (-0.1083, -0.2165, 0.1132), (-0.1083, 0.2165, 0.1132), (0.1071, -0.2165, 0.1132), (0.1071, 0.2165, 0.1132), (-0.2165, 0.1083, 0.1132), (0.2165, 0.1083, 0.1132), (-0.09375, 0.09375, 0.0), (0.09271, 0.09375, 0.0), (-0.2165, -0.1071, 0.1132), (0.2165, -0.1071, 0.1132), (-0.09375, -0.09271, 0.0), (0.09271, -0.09271, 0.0)], [], [(11, 9, 3, 7), (8, 10, 5, 2), (10, 11, 7, 5), (14, 15, 11, 10), (12, 14, 10, 8), (15, 13, 9, 11), (6, 1, 13, 15), (0, 4, 14, 12), (4, 6, 15, 14)])
_uv = me_plane_022.uv_layers.new(name='UVMap')
_uv.uv.foreach_set('vector', [0.3592, 0.7969, 0.375, 0.7969, 0.375, 0.8125, 0.3592, 0.8125, 0.3125, 0.7969, 0.3281, 0.7969, 0.3281, 0.8125, 0.3125, 0.8125, 0.3281, 0.7969, 0.3592, 0.7969, 0.3592, 0.8125, 0.3281, 0.8125, 0.3281, 0.7658, 0.3592, 0.7658, 0.3592, 0.7969, 0.3281, 0.7969, 0.3125, 0.7658, 0.3281, 0.7658, 0.3281, 0.7969, 0.3125, 0.7969, 0.3592, 0.7658, 0.375, 0.7658, 0.375, 0.7969, 0.3592, 0.7969, 0.3592, 0.75, 0.375, 0.75, 0.375, 0.7658, 0.3592, 0.7658, 0.3125, 0.75, 0.3281, 0.75, 0.3281, 0.7658, 0.3125, 0.7658, 0.3281, 0.75, 0.3592, 0.75, 0.3592, 0.7658, 0.3281, 0.7658])
me_plane_022.materials.append(mat_blubbie)
me_plane_022.update()
me_cube_079 = bpy.data.meshes.new('Cube.079')
me_cube_079.from_pydata([(-0.01784, -0.01784, -1.089e-08), (-0.01784, -0.01784, 0.3654), (-0.01784, 0.01784, -1.089e-08), (-0.01784, 0.01784, 0.3654), (0.01784, -0.01784, -1.089e-08), (0.01784, -0.01784, 0.3654), (0.01784, 0.01784, -1.089e-08), (0.01784, 0.01784, 0.3654)], [], [(0, 1, 3, 2), (2, 3, 7, 6), (6, 7, 5, 4), (4, 5, 1, 0), (2, 6, 4, 0), (7, 3, 1, 5)])
_uv = me_cube_079.uv_layers.new(name='UVMap')
_uv.uv.foreach_set('vector', [0.4531, 0.875, 0.4531, 1.0, 0.4375, 1.0, 0.4375, 0.875, 0.4531, 0.875, 0.4531, 1.0, 0.4375, 1.0, 0.4375, 0.875, 0.4531, 0.875, 0.4531, 1.0, 0.4375, 1.0, 0.4375, 0.875, 0.4531, 0.875, 0.4531, 1.0, 0.4375, 1.0, 0.4375, 0.875, 0.5039, 0.9766, 0.5195, 0.9766, 0.5195, 0.9922, 0.5039, 0.9922, 0.5039, 0.9766, 0.5195, 0.9766, 0.5195, 0.9922, 0.5039, 0.9922])
me_cube_079.materials.append(mat_blubbie)
me_cube_079.update()
me_cube_007 = bpy.data.meshes.new('Cube.007')
me_cube_007.from_pydata([(-0.01245, -0.01245, -4.827e-09), (-0.01245, -0.01245, 0.162), (-0.01245, 0.01245, -4.827e-09), (-0.01245, 0.01245, 0.162), (0.01245, -0.01245, -4.827e-09), (0.01245, -0.01245, 0.162), (0.01245, 0.01245, -4.827e-09), (0.01245, 0.01245, 0.162)], [], [(0, 1, 3, 2), (2, 3, 7, 6), (6, 7, 5, 4), (4, 5, 1, 0), (2, 6, 4, 0), (7, 3, 1, 5)])
_uv = me_cube_007.uv_layers.new(name='UVMap')
_uv.uv.foreach_set('vector', [0.4531, 0.875, 0.4531, 1.0, 0.4375, 1.0, 0.4375, 0.875, 0.4531, 0.875, 0.4531, 1.0, 0.4375, 1.0, 0.4375, 0.875, 0.4531, 0.875, 0.4531, 1.0, 0.4375, 1.0, 0.4375, 0.875, 0.4531, 0.875, 0.4531, 1.0, 0.4375, 1.0, 0.4375, 0.875, 0.5039, 0.9766, 0.5195, 0.9766, 0.5195, 0.9922, 0.5039, 0.9922, 0.5039, 0.9766, 0.5195, 0.9766, 0.5195, 0.9922, 0.5039, 0.9922])
me_cube_007.materials.append(mat_blubbie)
me_cube_007.update()
me_cube_008 = bpy.data.meshes.new('Cube.008')
me_cube_008.from_pydata([(-0.006185, -0.006185, -2.397e-09), (-0.006185, -0.006185, 0.08044), (-0.006185, 0.006185, -2.397e-09), (-0.006185, 0.006185, 0.08044), (0.006185, -0.006185, -2.397e-09), (0.006185, -0.006185, 0.08044), (0.006185, 0.006185, -2.397e-09), (0.006185, 0.006185, 0.08044)], [], [(0, 1, 3, 2), (2, 3, 7, 6), (6, 7, 5, 4), (4, 5, 1, 0), (2, 6, 4, 0), (7, 3, 1, 5)])
_uv = me_cube_008.uv_layers.new(name='UVMap')
_uv.uv.foreach_set('vector', [0.4219, 0.875, 0.4219, 1.0, 0.4102, 1.0, 0.4102, 0.875, 0.4219, 0.875, 0.4219, 1.0, 0.4102, 1.0, 0.4102, 0.875, 0.4219, 0.875, 0.4219, 1.0, 0.4102, 1.0, 0.4102, 0.875, 0.4219, 0.875, 0.4219, 1.0, 0.4102, 1.0, 0.4102, 0.875, 0.5039, 0.9766, 0.5195, 0.9766, 0.5195, 0.9922, 0.5039, 0.9922, 0.5039, 0.9766, 0.5195, 0.9766, 0.5195, 0.9922, 0.5039, 0.9922])
me_cube_008.materials.append(mat_blubbie)
me_cube_008.update()
me_cube_009 = bpy.data.meshes.new('Cube.009')
me_cube_009.from_pydata([(-0.006185, -0.006185, -2.397e-09), (-0.006185, -0.006185, 0.08044), (-0.006185, 0.006185, -2.397e-09), (-0.006185, 0.006185, 0.08044), (0.006185, -0.006185, -2.397e-09), (0.006185, -0.006185, 0.08044), (0.006185, 0.006185, -2.397e-09), (0.006185, 0.006185, 0.08044)], [], [(0, 1, 3, 2), (2, 3, 7, 6), (6, 7, 5, 4), (4, 5, 1, 0), (2, 6, 4, 0), (7, 3, 1, 5)])
_uv = me_cube_009.uv_layers.new(name='UVMap')
_uv.uv.foreach_set('vector', [0.4219, 0.875, 0.4219, 1.0, 0.4102, 1.0, 0.4102, 0.875, 0.4219, 0.875, 0.4219, 1.0, 0.4102, 1.0, 0.4102, 0.875, 0.4219, 0.875, 0.4219, 1.0, 0.4102, 1.0, 0.4102, 0.875, 0.4219, 0.875, 0.4219, 1.0, 0.4102, 1.0, 0.4102, 0.875, 0.5039, 0.9766, 0.5195, 0.9766, 0.5195, 0.9922, 0.5039, 0.9922, 0.5039, 0.9766, 0.5195, 0.9766, 0.5195, 0.9922, 0.5039, 0.9922])
me_cube_009.materials.append(mat_blubbie)
me_cube_009.update()
me_cube_011 = bpy.data.meshes.new('Cube.011')
me_cube_011.from_pydata([(-0.01067, -0.01067, -4.136e-09), (-0.01067, -0.01067, 0.1388), (-0.01067, 0.01067, -4.136e-09), (-0.01067, 0.01067, 0.1388), (0.01067, -0.01067, -4.136e-09), (0.01067, -0.01067, 0.1388), (0.01067, 0.01067, -4.136e-09), (0.01067, 0.01067, 0.1388)], [], [(0, 1, 3, 2), (2, 3, 7, 6), (6, 7, 5, 4), (4, 5, 1, 0), (2, 6, 4, 0), (7, 3, 1, 5)])
_uv = me_cube_011.uv_layers.new(name='UVMap')
_uv.uv.foreach_set('vector', [0.4531, 0.875, 0.4531, 1.0, 0.4375, 1.0, 0.4375, 0.875, 0.4531, 0.875, 0.4531, 1.0, 0.4375, 1.0, 0.4375, 0.875, 0.4531, 0.875, 0.4531, 1.0, 0.4375, 1.0, 0.4375, 0.875, 0.4531, 0.875, 0.4531, 1.0, 0.4375, 1.0, 0.4375, 0.875, 0.5039, 0.9766, 0.5195, 0.9766, 0.5195, 0.9922, 0.5039, 0.9922, 0.5039, 0.9766, 0.5195, 0.9766, 0.5195, 0.9922, 0.5039, 0.9922])
me_cube_011.materials.append(mat_blubbie)
me_cube_011.update()
me_cube_012 = bpy.data.meshes.new('Cube.012')
me_cube_012.from_pydata([(-0.0053, -0.0053, -2.054e-09), (-0.0053, -0.0053, 0.06892), (-0.0053, 0.0053, -2.054e-09), (-0.0053, 0.0053, 0.06892), (0.0053, -0.0053, -2.054e-09), (0.0053, -0.0053, 0.06892), (0.0053, 0.0053, -2.054e-09), (0.0053, 0.0053, 0.06892)], [], [(0, 1, 3, 2), (2, 3, 7, 6), (6, 7, 5, 4), (4, 5, 1, 0), (2, 6, 4, 0), (7, 3, 1, 5)])
_uv = me_cube_012.uv_layers.new(name='UVMap')
_uv.uv.foreach_set('vector', [0.4219, 0.875, 0.4219, 1.0, 0.4102, 1.0, 0.4102, 0.875, 0.4219, 0.875, 0.4219, 1.0, 0.4102, 1.0, 0.4102, 0.875, 0.4219, 0.875, 0.4219, 1.0, 0.4102, 1.0, 0.4102, 0.875, 0.4219, 0.875, 0.4219, 1.0, 0.4102, 1.0, 0.4102, 0.875, 0.5039, 0.9766, 0.5195, 0.9766, 0.5195, 0.9922, 0.5039, 0.9922, 0.5039, 0.9766, 0.5195, 0.9766, 0.5195, 0.9922, 0.5039, 0.9922])
me_cube_012.materials.append(mat_blubbie)
me_cube_012.update()
me_cube_013 = bpy.data.meshes.new('Cube.013')
me_cube_013.from_pydata([(-0.0053, -0.0053, -2.054e-09), (-0.0053, -0.0053, 0.06892), (-0.0053, 0.0053, -2.054e-09), (-0.0053, 0.0053, 0.06892), (0.0053, -0.0053, -2.054e-09), (0.0053, -0.0053, 0.06892), (0.0053, 0.0053, -2.054e-09), (0.0053, 0.0053, 0.06892)], [], [(0, 1, 3, 2), (2, 3, 7, 6), (6, 7, 5, 4), (4, 5, 1, 0), (2, 6, 4, 0), (7, 3, 1, 5)])
_uv = me_cube_013.uv_layers.new(name='UVMap')
_uv.uv.foreach_set('vector', [0.4219, 0.875, 0.4219, 1.0, 0.4102, 1.0, 0.4102, 0.875, 0.4219, 0.875, 0.4219, 1.0, 0.4102, 1.0, 0.4102, 0.875, 0.4219, 0.875, 0.4219, 1.0, 0.4102, 1.0, 0.4102, 0.875, 0.4219, 0.875, 0.4219, 1.0, 0.4102, 1.0, 0.4102, 0.875, 0.5039, 0.9766, 0.5195, 0.9766, 0.5195, 0.9922, 0.5039, 0.9922, 0.5039, 0.9766, 0.5195, 0.9766, 0.5195, 0.9922, 0.5039, 0.9922])
me_cube_013.materials.append(mat_blubbie)
me_cube_013.update()
me_cube_014 = bpy.data.meshes.new('Cube.014')
me_cube_014.from_pydata([(-0.01332, -0.01332, -8.132e-09), (-0.01332, -0.01332, 0.2729), (-0.01332, 0.01332, -8.132e-09), (-0.01332, 0.01332, 0.2729), (0.01332, -0.01332, -8.132e-09), (0.01332, -0.01332, 0.2729), (0.01332, 0.01332, -8.132e-09), (0.01332, 0.01332, 0.2729)], [], [(0, 1, 3, 2), (2, 3, 7, 6), (6, 7, 5, 4), (4, 5, 1, 0), (2, 6, 4, 0), (7, 3, 1, 5)])
_uv = me_cube_014.uv_layers.new(name='UVMap')
_uv.uv.foreach_set('vector', [0.4531, 0.875, 0.4531, 1.0, 0.4375, 1.0, 0.4375, 0.875, 0.4531, 0.875, 0.4531, 1.0, 0.4375, 1.0, 0.4375, 0.875, 0.4531, 0.875, 0.4531, 1.0, 0.4375, 1.0, 0.4375, 0.875, 0.4531, 0.875, 0.4531, 1.0, 0.4375, 1.0, 0.4375, 0.875, 0.5039, 0.9766, 0.5195, 0.9766, 0.5195, 0.9922, 0.5039, 0.9922, 0.5039, 0.9766, 0.5195, 0.9766, 0.5195, 0.9922, 0.5039, 0.9922])
me_cube_014.materials.append(mat_blubbie)
me_cube_014.update()
me_cube_015 = bpy.data.meshes.new('Cube.015')
me_cube_015.from_pydata([(-0.009299, -0.009299, -3.604e-09), (-0.009299, -0.009299, 0.1209), (-0.009299, 0.009299, -3.604e-09), (-0.009299, 0.009299, 0.1209), (0.009299, -0.009299, -3.604e-09), (0.009299, -0.009299, 0.1209), (0.009299, 0.009299, -3.604e-09), (0.009299, 0.009299, 0.1209)], [], [(0, 1, 3, 2), (2, 3, 7, 6), (6, 7, 5, 4), (4, 5, 1, 0), (2, 6, 4, 0), (7, 3, 1, 5)])
_uv = me_cube_015.uv_layers.new(name='UVMap')
_uv.uv.foreach_set('vector', [0.4531, 0.875, 0.4531, 1.0, 0.4375, 1.0, 0.4375, 0.875, 0.4531, 0.875, 0.4531, 1.0, 0.4375, 1.0, 0.4375, 0.875, 0.4531, 0.875, 0.4531, 1.0, 0.4375, 1.0, 0.4375, 0.875, 0.4531, 0.875, 0.4531, 1.0, 0.4375, 1.0, 0.4375, 0.875, 0.5039, 0.9766, 0.5195, 0.9766, 0.5195, 0.9922, 0.5039, 0.9922, 0.5039, 0.9766, 0.5195, 0.9766, 0.5195, 0.9922, 0.5039, 0.9922])
me_cube_015.materials.append(mat_blubbie)
me_cube_015.update()
me_cube_018 = bpy.data.meshes.new('Cube.018')
me_cube_018.from_pydata([(-0.007968, -0.007968, -3.088e-09), (-0.007968, -0.007968, 0.1036), (-0.007968, 0.007968, -3.088e-09), (-0.007968, 0.007968, 0.1036), (0.007968, -0.007968, -3.088e-09), (0.007968, -0.007968, 0.1036), (0.007968, 0.007968, -3.088e-09), (0.007968, 0.007968, 0.1036)], [], [(0, 1, 3, 2), (2, 3, 7, 6), (6, 7, 5, 4), (4, 5, 1, 0), (2, 6, 4, 0), (7, 3, 1, 5)])
_uv = me_cube_018.uv_layers.new(name='UVMap')
_uv.uv.foreach_set('vector', [0.4531, 0.875, 0.4531, 1.0, 0.4375, 1.0, 0.4375, 0.875, 0.4531, 0.875, 0.4531, 1.0, 0.4375, 1.0, 0.4375, 0.875, 0.4531, 0.875, 0.4531, 1.0, 0.4375, 1.0, 0.4375, 0.875, 0.4531, 0.875, 0.4531, 1.0, 0.4375, 1.0, 0.4375, 0.875, 0.5039, 0.9766, 0.5195, 0.9766, 0.5195, 0.9922, 0.5039, 0.9922, 0.5039, 0.9766, 0.5195, 0.9766, 0.5195, 0.9922, 0.5039, 0.9922])
me_cube_018.materials.append(mat_blubbie)
me_cube_018.update()
me_cube_021 = bpy.data.meshes.new('Cube.021')
me_cube_021.from_pydata([(-0.01027, -0.01027, -3.98e-09), (-0.01027, -0.01027, 0.1335), (-0.01027, 0.01027, -3.98e-09), (-0.01027, 0.01027, 0.1335), (0.01027, -0.01027, -3.98e-09), (0.01027, -0.01027, 0.1335), (0.01027, 0.01027, -3.98e-09), (0.01027, 0.01027, 0.1335)], [], [(0, 1, 3, 2), (2, 3, 7, 6), (6, 7, 5, 4), (4, 5, 1, 0), (2, 6, 4, 0), (7, 3, 1, 5)])
_uv = me_cube_021.uv_layers.new(name='UVMap')
_uv.uv.foreach_set('vector', [0.4531, 0.875, 0.4531, 1.0, 0.4375, 1.0, 0.4375, 0.875, 0.4531, 0.875, 0.4531, 1.0, 0.4375, 1.0, 0.4375, 0.875, 0.4531, 0.875, 0.4531, 1.0, 0.4375, 1.0, 0.4375, 0.875, 0.4531, 0.875, 0.4531, 1.0, 0.4375, 1.0, 0.4375, 0.875, 0.5039, 0.9766, 0.5195, 0.9766, 0.5195, 0.9922, 0.5039, 0.9922, 0.5039, 0.9766, 0.5195, 0.9766, 0.5195, 0.9922, 0.5039, 0.9922])
me_cube_021.materials.append(mat_blubbie)
me_cube_021.update()
me_plane_032 = bpy.data.meshes.new('Plane.032')
me_plane_032.from_pydata([(-0.03553, -0.03553, 0.01608), (0.03553, -0.03553, 0.01608), (-0.03553, 0.03553, 0.01608), (0.03553, 0.03553, 0.01608), (0.0, 0.0, 0.0)], [], [(3, 2, 4), (0, 1, 4), (1, 3, 4), (2, 0, 4)])
_uv = me_plane_032.uv_layers.new(name='UVMap')
_uv.uv.foreach_set('vector', [0.375, 0.8125, 0.3125, 0.8125, 0.3438, 0.7812, 0.3125, 0.75, 0.375, 0.75, 0.3438, 0.7812, 0.375, 0.75, 0.375, 0.8125, 0.3438, 0.7812, 0.3125, 0.8125, 0.3125, 0.75, 0.3438, 0.7812])
me_plane_032.materials.append(mat_blubbie)
me_plane_032.update()
me_cube_022 = bpy.data.meshes.new('Cube.022')
me_cube_022.from_pydata([(-0.01101, -0.01101, -4.266e-09), (-0.01101, -0.01101, 0.1431), (-0.01101, 0.01101, -4.266e-09), (-0.01101, 0.01101, 0.1431), (0.01101, -0.01101, -4.266e-09), (0.01101, -0.01101, 0.1431), (0.01101, 0.01101, -4.266e-09), (0.01101, 0.01101, 0.1431)], [], [(0, 1, 3, 2), (2, 3, 7, 6), (6, 7, 5, 4), (4, 5, 1, 0), (2, 6, 4, 0), (7, 3, 1, 5)])
_uv = me_cube_022.uv_layers.new(name='UVMap')
_uv.uv.foreach_set('vector', [0.4531, 0.875, 0.4531, 1.0, 0.4375, 1.0, 0.4375, 0.875, 0.4531, 0.875, 0.4531, 1.0, 0.4375, 1.0, 0.4375, 0.875, 0.4531, 0.875, 0.4531, 1.0, 0.4375, 1.0, 0.4375, 0.875, 0.4531, 0.875, 0.4531, 1.0, 0.4375, 1.0, 0.4375, 0.875, 0.5039, 0.9766, 0.5195, 0.9766, 0.5195, 0.9922, 0.5039, 0.9922, 0.5039, 0.9766, 0.5195, 0.9766, 0.5195, 0.9922, 0.5039, 0.9922])
me_cube_022.materials.append(mat_blubbie)
me_cube_022.update()
me_plane_046 = bpy.data.meshes.new('Plane.046')
me_plane_046.from_pydata([(-0.07924, -0.07924, 0.008625), (0.07924, -0.07924, 0.008625), (-0.07924, 0.07924, 0.008625), (0.07924, 0.07924, 0.008625), (0.0, 4.928e-10, -1.971e-09), (0.0, 0.07924, 0.01907), (-0.07924, 4.928e-10, 0.01907), (0.0, -0.07924, 0.01907), (0.07924, 4.928e-10, 0.01907), (-0.03962, 0.03962, 0.01907), (-0.03962, -0.03962, 0.01907), (0.03962, -0.03962, 0.01907), (0.03962, 0.03962, 0.01907)], [], [(5, 2, 9), (7, 1, 11), (8, 3, 12), (6, 0, 10), (2, 6, 9), (5, 9, 4, 12), (0, 7, 10), (9, 6, 10, 4), (1, 8, 11), (10, 7, 11, 4), (11, 8, 12, 4), (3, 5, 12)])
_uv = me_plane_046.uv_layers.new(name='UVMap')
_uv.uv.foreach_set('vector', [0.2812, 0.8125, 0.25, 0.8125, 0.2656, 0.7969, 0.2812, 0.75, 0.3125, 0.75, 0.2969, 0.7656, 0.3125, 0.7812, 0.3125, 0.8125, 0.2969, 0.7969, 0.25, 0.7812, 0.25, 0.75, 0.2656, 0.7656, 0.25, 0.8125, 0.25, 0.7812, 0.2656, 0.7969, 0.2812, 0.8125, 0.2656, 0.7969, 0.2812, 0.7812, 0.2969, 0.7969, 0.25, 0.75, 0.2812, 0.75, 0.2656, 0.7656, 0.2656, 0.7969, 0.25, 0.7812, 0.2656, 0.7656, 0.2812, 0.7812, 0.3125, 0.75, 0.3125, 0.7812, 0.2969, 0.7656, 0.2656, 0.7656, 0.2812, 0.75, 0.2969, 0.7656, 0.2812, 0.7812, 0.2969, 0.7656, 0.3125, 0.7812, 0.2969, 0.7969, 0.2812, 0.7812, 0.3125, 0.8125, 0.2812, 0.8125, 0.2969, 0.7969])
me_plane_046.materials.append(mat_blubbie)
me_plane_046.update()
me_cube_023 = bpy.data.meshes.new('Cube.023')
me_cube_023.from_pydata([(-0.009464, -0.009464, -3.668e-09), (-0.009464, -0.009464, 0.1231), (-0.009464, 0.009464, -3.668e-09), (-0.009464, 0.009464, 0.1231), (0.009464, -0.009464, -3.668e-09), (0.009464, -0.009464, 0.1231), (0.009464, 0.009464, -3.668e-09), (0.009464, 0.009464, 0.1231)], [], [(0, 1, 3, 2), (2, 3, 7, 6), (6, 7, 5, 4), (4, 5, 1, 0), (2, 6, 4, 0), (7, 3, 1, 5)])
_uv = me_cube_023.uv_layers.new(name='UVMap')
_uv.uv.foreach_set('vector', [0.4531, 0.875, 0.4531, 1.0, 0.4375, 1.0, 0.4375, 0.875, 0.4531, 0.875, 0.4531, 1.0, 0.4375, 1.0, 0.4375, 0.875, 0.4531, 0.875, 0.4531, 1.0, 0.4375, 1.0, 0.4375, 0.875, 0.4531, 0.875, 0.4531, 1.0, 0.4375, 1.0, 0.4375, 0.875, 0.5039, 0.9766, 0.5195, 0.9766, 0.5195, 0.9922, 0.5039, 0.9922, 0.5039, 0.9766, 0.5195, 0.9766, 0.5195, 0.9922, 0.5039, 0.9922])
me_cube_023.materials.append(mat_blubbie)
me_cube_023.update()
me_plane_060 = bpy.data.meshes.new('Plane.060')
me_plane_060.from_pydata([(-0.1123, -0.1123, 0.02486), (0.1123, -0.1123, 0.01574), (-0.1123, 0.1123, 0.01749), (0.1123, 0.1123, 0.01644), (0.0, 0.0, 0.0), (-0.1112, -2.694e-09, -0.003221), (0.0, 0.1112, -0.003221), (0.1112, -2.694e-09, -0.003221), (0.0, -0.1112, -0.003221)], [], [(6, 2, 4), (8, 1, 4), (7, 3, 4), (5, 0, 4), (3, 6, 4), (0, 8, 4), (2, 5, 4), (1, 7, 4)])
_uv = me_plane_060.uv_layers.new(name='UVMap')
_uv.uv.foreach_set('vector', [0.1562, 0.5586, 0.1289, 0.5586, 0.1562, 0.5312, 0.1562, 0.5039, 0.1836, 0.5039, 0.1562, 0.5312, 0.1836, 0.5312, 0.1836, 0.5586, 0.1562, 0.5312, 0.1289, 0.5312, 0.1289, 0.5039, 0.1562, 0.5312, 0.1836, 0.5586, 0.1562, 0.5586, 0.1562, 0.5312, 0.1289, 0.5039, 0.1562, 0.5039, 0.1562, 0.5312, 0.1289, 0.5586, 0.1289, 0.5312, 0.1562, 0.5312, 0.1836, 0.5039, 0.1836, 0.5312, 0.1562, 0.5312])
me_plane_060.materials.append(mat_blubbie)
me_plane_060.update()
me_plane_065 = bpy.data.meshes.new('Plane.065')
me_plane_065.from_pydata([(-0.04259, -0.04259, 0.03318), (0.04259, -0.04259, 0.02972), (-0.04259, 0.04259, 0.03038), (0.04259, 0.04259, 0.02998), (0.0, 0.0, 0.0), (-0.04398, -1.066e-09, 0.02252), (-1.812e-09, 0.04398, 0.02252), (0.04398, -1.066e-09, 0.02252), (-1.812e-09, -0.04398, 0.02252)], [], [(6, 2, 4), (8, 1, 4), (7, 3, 4), (5, 0, 4), (3, 6, 4), (0, 8, 4), (2, 5, 4), (1, 7, 4)])
_uv = me_plane_065.uv_layers.new(name='UVMap')
_uv.uv.foreach_set('vector', [0.1562, 0.5586, 0.1289, 0.5586, 0.1562, 0.5312, 0.1562, 0.5039, 0.1836, 0.5039, 0.1562, 0.5312, 0.1836, 0.5312, 0.1836, 0.5586, 0.1562, 0.5312, 0.1289, 0.5312, 0.1289, 0.5039, 0.1562, 0.5312, 0.1836, 0.5586, 0.1562, 0.5586, 0.1562, 0.5312, 0.1289, 0.5039, 0.1562, 0.5039, 0.1562, 0.5312, 0.1289, 0.5586, 0.1289, 0.5312, 0.1562, 0.5312, 0.1836, 0.5039, 0.1836, 0.5312, 0.1562, 0.5312])
me_plane_065.materials.append(mat_blubbie)
me_plane_065.update()
me_plane_066 = bpy.data.meshes.new('Plane.066')
me_plane_066.from_pydata([(-0.04259, -0.04259, 0.03318), (0.04259, -0.04259, 0.02972), (-0.04259, 0.04259, 0.03038), (0.04259, 0.04259, 0.02998), (0.0, 0.0, 0.0), (-0.04398, -1.066e-09, 0.02252), (-1.812e-09, 0.04398, 0.02252), (0.04398, -1.066e-09, 0.02252), (-1.812e-09, -0.04398, 0.02252)], [], [(6, 2, 4), (8, 1, 4), (7, 3, 4), (5, 0, 4), (3, 6, 4), (0, 8, 4), (2, 5, 4), (1, 7, 4)])
_uv = me_plane_066.uv_layers.new(name='UVMap')
_uv.uv.foreach_set('vector', [0.1562, 0.5586, 0.1289, 0.5586, 0.1562, 0.5312, 0.1562, 0.5039, 0.1836, 0.5039, 0.1562, 0.5312, 0.1836, 0.5312, 0.1836, 0.5586, 0.1562, 0.5312, 0.1289, 0.5312, 0.1289, 0.5039, 0.1562, 0.5312, 0.1836, 0.5586, 0.1562, 0.5586, 0.1562, 0.5312, 0.1289, 0.5039, 0.1562, 0.5039, 0.1562, 0.5312, 0.1289, 0.5586, 0.1289, 0.5312, 0.1562, 0.5312, 0.1836, 0.5039, 0.1836, 0.5312, 0.1562, 0.5312])
me_plane_066.materials.append(mat_blubbie)
me_plane_066.update()
me_plane_067 = bpy.data.meshes.new('Plane.067')
me_plane_067.from_pydata([(-0.04259, -0.04259, 0.03318), (0.04259, -0.04259, 0.02972), (-0.04259, 0.04259, 0.03038), (0.04259, 0.04259, 0.02998), (0.0, 0.0, 0.0), (-0.04398, -1.066e-09, 0.02252), (-1.812e-09, 0.04398, 0.02252), (0.04398, -1.066e-09, 0.02252), (-1.812e-09, -0.04398, 0.02252)], [], [(6, 2, 4), (8, 1, 4), (7, 3, 4), (5, 0, 4), (3, 6, 4), (0, 8, 4), (2, 5, 4), (1, 7, 4)])
_uv = me_plane_067.uv_layers.new(name='UVMap')
_uv.uv.foreach_set('vector', [0.1562, 0.5586, 0.1289, 0.5586, 0.1562, 0.5312, 0.1562, 0.5039, 0.1836, 0.5039, 0.1562, 0.5312, 0.1836, 0.5312, 0.1836, 0.5586, 0.1562, 0.5312, 0.1289, 0.5312, 0.1289, 0.5039, 0.1562, 0.5312, 0.1836, 0.5586, 0.1562, 0.5586, 0.1562, 0.5312, 0.1289, 0.5039, 0.1562, 0.5039, 0.1562, 0.5312, 0.1289, 0.5586, 0.1289, 0.5312, 0.1562, 0.5312, 0.1836, 0.5039, 0.1836, 0.5312, 0.1562, 0.5312])
me_plane_067.materials.append(mat_blubbie)
me_plane_067.update()
me_plane_053 = bpy.data.meshes.new('Plane.053')
me_plane_053.from_pydata([(-0.02109, -0.005858, -0.002229), (0.02338, -0.006122, -0.005735), (-0.009324, 0.05416, -0.01074), (-0.0235, 0.0289, -0.001032), (0.0, -0.006097, 0.0), (0.02439, 0.02744, 0.0), (0.008989, 0.0519, -0.009553), (0.0, 0.02744, 0.004065)], [], [(6, 7, 5), (3, 7, 6, 2), (0, 4, 7, 3), (4, 1, 5, 7)])
_uv = me_plane_053.uv_layers.new(name='UVMap')
_uv.uv.foreach_set('vector', [0.09766, 0.9297, 0.08984, 0.9082, 0.1055, 0.9082, 0.07422, 0.9082, 0.08984, 0.9082, 0.09766, 0.9297, 0.08594, 0.9297, 0.07422, 0.8867, 0.08984, 0.8867, 0.08984, 0.9082, 0.07422, 0.9082, 0.08984, 0.8867, 0.1055, 0.8867, 0.1055, 0.9082, 0.08984, 0.9082])
me_plane_053.materials.append(mat_leaves_003)
me_plane_053.update()
me_plane_058 = bpy.data.meshes.new('Plane.058')
me_plane_058.from_pydata([(-0.03775, 0.007631, 0.02427), (0.0382, 0.006379, 0.014), (-0.05936, 0.1146, -0.005878), (-0.05433, 0.07446, 0.01164), (-0.000626, 0.0, 0.0), (0.03968, 0.07967, 0.006376), (-0.006212, 0.1181, -0.03159), (-0.0005046, 0.07282, -0.004863)], [], [(3, 7, 6, 2), (0, 4, 7, 3), (4, 1, 5, 7)])
_uv = me_plane_058.uv_layers.new(name='UVMap')
_uv.uv.foreach_set('vector', [0.1328, 0.9726, 0.1525, 0.9726, 0.1523, 0.9883, 0.1328, 0.9883, 0.1372, 0.9493, 0.1521, 0.9492, 0.1525, 0.9726, 0.1328, 0.9726, 0.1521, 0.9492, 0.168, 0.9492, 0.168, 0.9727, 0.1525, 0.9726])
me_plane_058.materials.append(mat_leaves_003)
me_plane_058.update()
me_plane_063 = bpy.data.meshes.new('Plane.063')
me_plane_063.from_pydata([(-0.00731, -0.003295, -0.0004207), (0.04183, 0.003155, -0.001294), (0.004243, 0.03968, 0.003681), (0.05087, 0.05145, -0.01733), (-0.008292, 0.02363, 0.001925), (0.02548, -0.005371, -0.001252), (0.05286, 0.02029, -0.004211), (0.01405, 0.05143, 0.002115), (0.02382, 0.023, 0.007879)], [], [(8, 6, 3), (4, 8, 7, 2), (0, 5, 8), (5, 1, 6, 8), (7, 8, 3), (4, 0, 8)])
_uv = me_plane_063.uv_layers.new(name='UVMap')
_uv.uv.foreach_set('vector', [0.2178, 0.9034, 0.2372, 0.9034, 0.2365, 0.9243, 0.1969, 0.9046, 0.2178, 0.9034, 0.2114, 0.9227, 0.2047, 0.9148, 0.1965, 0.8864, 0.2184, 0.8851, 0.2178, 0.9034, 0.2184, 0.8851, 0.2303, 0.892, 0.2372, 0.9034, 0.2178, 0.9034, 0.2114, 0.9227, 0.2178, 0.9034, 0.2365, 0.9243, 0.1969, 0.9046, 0.1965, 0.8864, 0.2178, 0.9034])
me_plane_063.materials.append(mat_leaves_003)
me_plane_063.update()
me_plane_068 = bpy.data.meshes.new('Plane.068')
me_plane_068.from_pydata([(-0.006979, -0.003146, -0.0004017), (0.03994, 0.003012, -0.001235), (0.004052, 0.03789, 0.003515), (0.04857, 0.04913, -0.01655), (-0.007917, 0.02256, 0.001838), (0.02433, -0.005128, -0.001196), (0.05047, 0.01937, -0.00402), (0.01341, 0.04911, 0.00202), (0.02274, 0.02196, 0.007522)], [], [(8, 6, 3), (4, 8, 7, 2), (0, 5, 8), (5, 1, 6, 8), (7, 8, 3), (4, 0, 8)])
_uv = me_plane_068.uv_layers.new(name='UVMap')
_uv.uv.foreach_set('vector', [0.2178, 0.9034, 0.2372, 0.9034, 0.2365, 0.9243, 0.1969, 0.9046, 0.2178, 0.9034, 0.2114, 0.9227, 0.2047, 0.9148, 0.1965, 0.8864, 0.2184, 0.8851, 0.2178, 0.9034, 0.2184, 0.8851, 0.2303, 0.892, 0.2372, 0.9034, 0.2178, 0.9034, 0.2114, 0.9227, 0.2178, 0.9034, 0.2365, 0.9243, 0.1969, 0.9046, 0.1965, 0.8864, 0.2178, 0.9034])
me_plane_068.materials.append(mat_leaves_003)
me_plane_068.update()
me_plane_070 = bpy.data.meshes.new('Plane.070')
me_plane_070.from_pydata([(-0.01762, -0.004893, -0.001862), (0.01953, -0.005114, -0.00479), (-0.007788, 0.04524, -0.00897), (-0.01963, 0.02414, -0.0008621), (0.0, -0.005093, 0.0), (0.02037, 0.02292, 0.0), (0.007509, 0.04335, -0.007979), (0.0, 0.02292, 0.003395)], [], [(6, 7, 5), (3, 7, 6, 2), (0, 4, 7, 3), (4, 1, 5, 7)])
_uv = me_plane_070.uv_layers.new(name='UVMap')
_uv.uv.foreach_set('vector', [0.09766, 0.9297, 0.08984, 0.9082, 0.1055, 0.9082, 0.07422, 0.9082, 0.08984, 0.9082, 0.09766, 0.9297, 0.08594, 0.9297, 0.07422, 0.8867, 0.08984, 0.8867, 0.08984, 0.9082, 0.07422, 0.9082, 0.08984, 0.8867, 0.1055, 0.8867, 0.1055, 0.9082, 0.08984, 0.9082])
me_plane_070.materials.append(mat_leaves_003)
me_plane_070.update()
me_plane_071 = bpy.data.meshes.new('Plane.071')
me_plane_071.from_pydata([(-0.01932, 0.003906, 0.01242), (0.01955, 0.003265, 0.007163), (-0.03038, 0.05866, -0.003009), (-0.02781, 0.03811, 0.005956), (-0.0003204, 0.0, 0.0), (0.02031, 0.04078, 0.003263), (-0.00318, 0.06043, -0.01617), (-0.0002583, 0.03727, -0.002489)], [], [(3, 7, 6, 2), (0, 4, 7, 3), (4, 1, 5, 7)])
_uv = me_plane_071.uv_layers.new(name='UVMap')
_uv.uv.foreach_set('vector', [0.1328, 0.9726, 0.1525, 0.9726, 0.1523, 0.9883, 0.1328, 0.9883, 0.1372, 0.9493, 0.1521, 0.9492, 0.1525, 0.9726, 0.1328, 0.9726, 0.1521, 0.9492, 0.168, 0.9492, 0.168, 0.9727, 0.1525, 0.9726])
me_plane_071.materials.append(mat_leaves_003)
me_plane_071.update()
me_plane_072 = bpy.data.meshes.new('Plane.072')
me_plane_072.from_pydata([(-0.02607, -0.005896, 0.001009), (0.00541, -0.005494, -5.626e-07), (-0.03935, 0.03438, -0.01325), (0.001471, 0.022, 0.001045), (-0.04228, 0.01195, -0.0046), (-0.01938, -0.005824, 0.000792), (0.005662, 0.01295, -4.181e-05), (-0.01939, 0.03537, -0.002019), (-0.02089, 0.01264, 0.002294)], [], [(8, 6, 3, 7), (4, 8, 7, 2), (0, 5, 8, 4), (5, 1, 6, 8)])
_uv = me_plane_072.uv_layers.new(name='UVMap')
_uv.uv.foreach_set('vector', [0.1523, 0.9062, 0.1758, 0.9063, 0.1719, 0.9141, 0.1523, 0.9258, 0.1328, 0.9062, 0.1523, 0.9062, 0.1523, 0.9258, 0.1328, 0.9258, 0.1484, 0.8906, 0.1543, 0.8906, 0.1523, 0.9062, 0.1328, 0.9062, 0.1543, 0.8906, 0.1758, 0.8906, 0.1758, 0.9063, 0.1523, 0.9062])
me_plane_072.materials.append(mat_leaves_003)
me_plane_072.update()
me_plane_074 = bpy.data.meshes.new('Plane.074')
me_plane_074.from_pydata([(-0.01762, -0.004893, -0.001862), (0.01953, -0.005114, -0.00479), (-0.007788, 0.04524, -0.00897), (-0.01963, 0.02414, -0.0008621), (0.0, -0.005093, 0.0), (0.02037, 0.02292, 0.0), (0.007509, 0.04335, -0.007979), (0.0, 0.02292, 0.003395)], [], [(6, 7, 5), (3, 7, 6, 2), (0, 4, 7, 3), (4, 1, 5, 7)])
_uv = me_plane_074.uv_layers.new(name='UVMap')
_uv.uv.foreach_set('vector', [0.09766, 0.9297, 0.08984, 0.9082, 0.1055, 0.9082, 0.07422, 0.9082, 0.08984, 0.9082, 0.09766, 0.9297, 0.08594, 0.9297, 0.07422, 0.8867, 0.08984, 0.8867, 0.08984, 0.9082, 0.07422, 0.9082, 0.08984, 0.8867, 0.1055, 0.8867, 0.1055, 0.9082, 0.08984, 0.9082])
me_plane_074.materials.append(mat_leaves_003)
me_plane_074.update()
me_plane_076 = bpy.data.meshes.new('Plane.076')
me_plane_076.from_pydata([(-0.02312, 0.004674, 0.01486), (0.02339, 0.003907, 0.008572), (-0.03636, 0.0702, -0.0036), (-0.03328, 0.04561, 0.007127), (-0.0003834, 0.0, 0.0), (0.0243, 0.0488, 0.003905), (-0.003805, 0.07232, -0.01935), (-0.0003091, 0.0446, -0.002979)], [], [(3, 7, 6, 2), (0, 4, 7, 3), (4, 1, 5, 7)])
_uv = me_plane_076.uv_layers.new(name='UVMap')
_uv.uv.foreach_set('vector', [0.1328, 0.9726, 0.1525, 0.9726, 0.1523, 0.9883, 0.1328, 0.9883, 0.1372, 0.9493, 0.1521, 0.9492, 0.1525, 0.9726, 0.1328, 0.9726, 0.1521, 0.9492, 0.168, 0.9492, 0.168, 0.9727, 0.1525, 0.9726])
me_plane_076.materials.append(mat_leaves_003)
me_plane_076.update()
me_plane_077 = bpy.data.meshes.new('Plane.077')
me_plane_077.from_pydata([(-0.02312, 0.004674, 0.01486), (0.02339, 0.003907, 0.008572), (-0.03636, 0.0702, -0.0036), (-0.03328, 0.04561, 0.007127), (-0.0003834, 0.0, 0.0), (0.0243, 0.0488, 0.003905), (-0.003805, 0.07232, -0.01935), (-0.0003091, 0.0446, -0.002979)], [], [(3, 7, 6, 2), (0, 4, 7, 3), (4, 1, 5, 7)])
_uv = me_plane_077.uv_layers.new(name='UVMap')
_uv.uv.foreach_set('vector', [0.1328, 0.9726, 0.1525, 0.9726, 0.1523, 0.9883, 0.1328, 0.9883, 0.1372, 0.9493, 0.1521, 0.9492, 0.1525, 0.9726, 0.1328, 0.9726, 0.1521, 0.9492, 0.168, 0.9492, 0.168, 0.9727, 0.1525, 0.9726])
me_plane_077.materials.append(mat_leaves_003)
me_plane_077.update()
me_plane_078 = bpy.data.meshes.new('Plane.078')
me_plane_078.from_pydata([(-0.02312, 0.004674, 0.01486), (0.02339, 0.003907, 0.008572), (-0.03636, 0.0702, -0.0036), (-0.03328, 0.04561, 0.007127), (-0.0003834, 0.0, 0.0), (0.0243, 0.0488, 0.003905), (-0.003805, 0.07232, -0.01935), (-0.0003091, 0.0446, -0.002979)], [], [(3, 7, 6, 2), (0, 4, 7, 3), (4, 1, 5, 7)])
_uv = me_plane_078.uv_layers.new(name='UVMap')
_uv.uv.foreach_set('vector', [0.1328, 0.9726, 0.1525, 0.9726, 0.1523, 0.9883, 0.1328, 0.9883, 0.1372, 0.9493, 0.1521, 0.9492, 0.1525, 0.9726, 0.1328, 0.9726, 0.1521, 0.9492, 0.168, 0.9492, 0.168, 0.9727, 0.1525, 0.9726])
me_plane_078.materials.append(mat_leaves_003)
me_plane_078.update()
me_plane_079 = bpy.data.meshes.new('Plane.079')
me_plane_079.from_pydata([(-0.02312, 0.004674, 0.01486), (0.02339, 0.003907, 0.008572), (-0.03636, 0.0702, -0.0036), (-0.03328, 0.04561, 0.007127), (-0.0003834, 0.0, 0.0), (0.0243, 0.0488, 0.003905), (-0.003805, 0.07232, -0.01935), (-0.0003091, 0.0446, -0.002979)], [], [(3, 7, 6, 2), (0, 4, 7, 3), (4, 1, 5, 7)])
_uv = me_plane_079.uv_layers.new(name='UVMap')
_uv.uv.foreach_set('vector', [0.1328, 0.9726, 0.1525, 0.9726, 0.1523, 0.9883, 0.1328, 0.9883, 0.1372, 0.9493, 0.1521, 0.9492, 0.1525, 0.9726, 0.1328, 0.9726, 0.1521, 0.9492, 0.168, 0.9492, 0.168, 0.9727, 0.1525, 0.9726])
me_plane_079.materials.append(mat_leaves_003)
me_plane_079.update()
me_plane_080 = bpy.data.meshes.new('Plane.080')
me_plane_080.from_pydata([(-0.02312, 0.004674, 0.01486), (0.02339, 0.003907, 0.008572), (-0.03636, 0.0702, -0.0036), (-0.03328, 0.04561, 0.007127), (-0.0003834, 0.0, 0.0), (0.0243, 0.0488, 0.003905), (-0.003805, 0.07232, -0.01935), (-0.0003091, 0.0446, -0.002979)], [], [(3, 7, 6, 2), (0, 4, 7, 3), (4, 1, 5, 7)])
_uv = me_plane_080.uv_layers.new(name='UVMap')
_uv.uv.foreach_set('vector', [0.1328, 0.9726, 0.1525, 0.9726, 0.1523, 0.9883, 0.1328, 0.9883, 0.1372, 0.9493, 0.1521, 0.9492, 0.1525, 0.9726, 0.1328, 0.9726, 0.1521, 0.9492, 0.168, 0.9492, 0.168, 0.9727, 0.1525, 0.9726])
me_plane_080.materials.append(mat_leaves_003)
me_plane_080.update()
me_plane_081 = bpy.data.meshes.new('Plane.081')
me_plane_081.from_pydata([(-0.02312, 0.004674, 0.01486), (0.02339, 0.003907, 0.008572), (-0.03636, 0.0702, -0.0036), (-0.03328, 0.04561, 0.007127), (-0.0003834, 0.0, 0.0), (0.0243, 0.0488, 0.003905), (-0.003805, 0.07232, -0.01935), (-0.0003091, 0.0446, -0.002979)], [], [(3, 7, 6, 2), (0, 4, 7, 3), (4, 1, 5, 7)])
_uv = me_plane_081.uv_layers.new(name='UVMap')
_uv.uv.foreach_set('vector', [0.1328, 0.9726, 0.1525, 0.9726, 0.1523, 0.9883, 0.1328, 0.9883, 0.1372, 0.9493, 0.1521, 0.9492, 0.1525, 0.9726, 0.1328, 0.9726, 0.1521, 0.9492, 0.168, 0.9492, 0.168, 0.9727, 0.1525, 0.9726])
me_plane_081.materials.append(mat_leaves_003)
me_plane_081.update()
me_plane_094 = bpy.data.meshes.new('Plane.094')
me_plane_094.from_pydata([(-0.03029, -0.03029, 0.01371), (0.03029, -0.03029, 0.01371), (-0.03029, 0.03029, 0.01371), (0.03029, 0.03029, 0.01371), (0.0, 0.0, 0.0), (-0.02616, -0.0022, 0.01363), (0.002343, -0.02611, 0.01363), (-0.002243, 0.0263, 0.01363), (0.02626, 0.002385, 0.01363), (4.995e-05, 9.229e-05, 0.001805)], [], [(3, 2, 4), (0, 1, 4), (1, 3, 4), (2, 0, 4), (8, 7, 9), (5, 6, 9), (6, 8, 9), (7, 5, 9)])
_uv = me_plane_094.uv_layers.new(name='UVMap')
_uv.uv.foreach_set('vector', [0.375, 0.8125, 0.3125, 0.8125, 0.3438, 0.7812, 0.3125, 0.75, 0.375, 0.75, 0.3438, 0.7812, 0.375, 0.75, 0.375, 0.8125, 0.3438, 0.7812, 0.3125, 0.8125, 0.3125, 0.75, 0.3438, 0.7812, 0.375, 0.8125, 0.3125, 0.8125, 0.3438, 0.7812, 0.3125, 0.75, 0.375, 0.75, 0.3438, 0.7812, 0.375, 0.75, 0.375, 0.8125, 0.3438, 0.7812, 0.3125, 0.8125, 0.3125, 0.75, 0.3438, 0.7812])
me_plane_094.materials.append(mat_blubbie)
me_plane_094.update()
me_plane_097 = bpy.data.meshes.new('Plane.097')
me_plane_097.from_pydata([(-0.03762, -0.03762, 0.01702), (0.03762, -0.03762, 0.01702), (-0.03762, 0.03762, 0.01702), (0.03762, 0.03762, 0.01702), (0.0, 0.0, 0.0), (-0.03248, -0.002732, 0.01693), (0.002909, -0.03243, 0.01693), (-0.002785, 0.03265, 0.01693), (0.0326, 0.002961, 0.01693), (6.202e-05, 0.0001146, 0.002241)], [], [(3, 2, 4), (0, 1, 4), (1, 3, 4), (2, 0, 4), (8, 7, 9), (5, 6, 9), (6, 8, 9), (7, 5, 9)])
_uv = me_plane_097.uv_layers.new(name='UVMap')
_uv.uv.foreach_set('vector', [0.375, 0.8125, 0.3125, 0.8125, 0.3438, 0.7812, 0.3125, 0.75, 0.375, 0.75, 0.3438, 0.7812, 0.375, 0.75, 0.375, 0.8125, 0.3438, 0.7812, 0.3125, 0.8125, 0.3125, 0.75, 0.3438, 0.7812, 0.375, 0.8125, 0.3125, 0.8125, 0.3438, 0.7812, 0.3125, 0.75, 0.375, 0.75, 0.3438, 0.7812, 0.375, 0.75, 0.375, 0.8125, 0.3438, 0.7812, 0.3125, 0.8125, 0.3125, 0.75, 0.3438, 0.7812])
me_plane_097.materials.append(mat_blubbie)
me_plane_097.update()
me_plane_099 = bpy.data.meshes.new('Plane.099')
me_plane_099.from_pydata([(-0.04366, -0.04366, 0.01976), (0.04366, -0.04366, 0.01976), (-0.04366, 0.04366, 0.01976), (0.04366, 0.04366, 0.01976), (0.0, 0.0, 0.0)], [], [(3, 2, 4), (0, 1, 4), (1, 3, 4), (2, 0, 4)])
_uv = me_plane_099.uv_layers.new(name='UVMap')
_uv.uv.foreach_set('vector', [0.375, 0.8125, 0.3125, 0.8125, 0.3438, 0.7812, 0.3125, 0.75, 0.375, 0.75, 0.3438, 0.7812, 0.375, 0.75, 0.375, 0.8125, 0.3438, 0.7812, 0.3125, 0.8125, 0.3125, 0.75, 0.3438, 0.7812])
me_plane_099.materials.append(mat_blubbie)
me_plane_099.update()
me_plane_101 = bpy.data.meshes.new('Plane.101')
me_plane_101.from_pydata([(-0.03126, -0.03126, 0.01918), (0.03126, -0.03126, 0.01918), (-0.03126, 0.03126, 0.01918), (0.03126, 0.03126, 0.01918), (9.324e-09, -1.243e-08, 0.005031), (-0.06131, 0.007343, 0.01976), (-0.007343, -0.06131, 0.01976), (0.007343, 0.06131, 0.01976), (0.06131, -0.007343, 0.01976), (3.108e-09, -6.216e-09, 1.554e-08)], [], [(3, 2, 4), (0, 1, 4), (1, 3, 4), (2, 0, 4), (8, 7, 9), (5, 6, 9), (6, 8, 9), (7, 5, 9)])
_uv = me_plane_101.uv_layers.new(name='UVMap')
_uv.uv.foreach_set('vector', [0.375, 0.8125, 0.3125, 0.8125, 0.3438, 0.7812, 0.3125, 0.75, 0.375, 0.75, 0.3438, 0.7812, 0.375, 0.75, 0.375, 0.8125, 0.3438, 0.7812, 0.3125, 0.8125, 0.3125, 0.75, 0.3438, 0.7812, 0.375, 0.8125, 0.3125, 0.8125, 0.3438, 0.7812, 0.3125, 0.75, 0.375, 0.75, 0.3438, 0.7812, 0.375, 0.75, 0.375, 0.8125, 0.3438, 0.7812, 0.3125, 0.8125, 0.3125, 0.75, 0.3438, 0.7812])
me_plane_101.materials.append(mat_blubbie)
me_plane_101.update()
me_plane_105 = bpy.data.meshes.new('Plane.105')
me_plane_105.from_pydata([(-0.03775, 0.007631, 0.02427), (0.0382, 0.006379, 0.014), (-0.05936, 0.1146, -0.005878), (-0.05433, 0.07446, 0.01164), (-0.000626, 0.0, 0.0), (0.03968, 0.07967, 0.006376), (-0.006212, 0.1181, -0.03159), (-0.0005046, 0.07282, -0.004863)], [], [(3, 7, 6, 2), (0, 4, 7, 3), (4, 1, 5, 7)])
_uv = me_plane_105.uv_layers.new(name='UVMap')
_uv.uv.foreach_set('vector', [0.1328, 0.9726, 0.1525, 0.9726, 0.1523, 0.9883, 0.1328, 0.9883, 0.1372, 0.9493, 0.1521, 0.9492, 0.1525, 0.9726, 0.1328, 0.9726, 0.1521, 0.9492, 0.168, 0.9492, 0.168, 0.9727, 0.1525, 0.9726])
me_plane_105.materials.append(mat_leaves_003)
me_plane_105.update()
me_plane_106 = bpy.data.meshes.new('Plane.106')
me_plane_106.from_pydata([(-0.03049, -0.03049, 0.0138), (0.03049, -0.03049, 0.0138), (-0.03049, 0.03049, 0.0138), (0.03049, 0.03049, 0.0138), (0.0, 0.0, 0.0)], [], [(3, 2, 4), (0, 1, 4), (1, 3, 4), (2, 0, 4)])
_uv = me_plane_106.uv_layers.new(name='UVMap')
_uv.uv.foreach_set('vector', [0.375, 0.8125, 0.3125, 0.8125, 0.3438, 0.7812, 0.3125, 0.75, 0.375, 0.75, 0.3438, 0.7812, 0.375, 0.75, 0.375, 0.8125, 0.3438, 0.7812, 0.3125, 0.8125, 0.3125, 0.75, 0.3438, 0.7812])
me_plane_106.materials.append(mat_blubbie)
me_plane_106.update()
me_plane_002 = bpy.data.meshes.new('Plane.002')
me_plane_002.from_pydata([(-0.06191, -0.06191, 0.0216), (0.06191, -0.06191, 0.0216), (-0.06191, 0.06191, 0.0216), (0.06191, 0.06191, 0.0216), (-7.451e-09, -1.49e-08, 0.0), (-0.03095, 0.03095, -0.0006471), (-0.03095, -0.03095, -0.0006471), (0.03095, -0.03095, -0.0006471), (0.03095, 0.03095, -0.0006471)], [], [(8, 5, 4), (6, 7, 4), (7, 8, 4), (5, 6, 4), (3, 2, 5, 8), (1, 3, 8, 7), (2, 0, 6, 5), (0, 1, 7, 6)])
_uv = me_plane_002.uv_layers.new(name='UVMap')
_uv.uv.foreach_set('vector', [0.3594, 0.7969, 0.3281, 0.7969, 0.3438, 0.7812, 0.3281, 0.7656, 0.3594, 0.7656, 0.3438, 0.7812, 0.3594, 0.7656, 0.3594, 0.7969, 0.3438, 0.7812, 0.3281, 0.7969, 0.3281, 0.7656, 0.3438, 0.7812, 0.375, 0.8125, 0.3125, 0.8125, 0.3281, 0.7969, 0.3594, 0.7969, 0.375, 0.75, 0.375, 0.8125, 0.3594, 0.7969, 0.3594, 0.7656, 0.3125, 0.8125, 0.3125, 0.75, 0.3281, 0.7656, 0.3281, 0.7969, 0.3125, 0.75, 0.375, 0.75, 0.3594, 0.7656, 0.3281, 0.7656])
me_plane_002.materials.append(mat_blubbie)
me_plane_002.update()
me_plane_003 = bpy.data.meshes.new('Plane.003')
me_plane_003.from_pydata([(-0.06191, -0.06191, 0.0216), (0.06191, -0.06191, 0.0216), (-0.06191, 0.06191, 0.0216), (0.06191, 0.06191, 0.0216), (-7.451e-09, -1.49e-08, 0.0), (-0.03095, 0.03095, -0.0006471), (-0.03095, -0.03095, -0.0006471), (0.03095, -0.03095, -0.0006471), (0.03095, 0.03095, -0.0006471)], [], [(8, 5, 4), (6, 7, 4), (7, 8, 4), (5, 6, 4), (3, 2, 5, 8), (1, 3, 8, 7), (2, 0, 6, 5), (0, 1, 7, 6)])
_uv = me_plane_003.uv_layers.new(name='UVMap')
_uv.uv.foreach_set('vector', [0.3594, 0.7969, 0.3281, 0.7969, 0.3438, 0.7812, 0.3281, 0.7656, 0.3594, 0.7656, 0.3438, 0.7812, 0.3594, 0.7656, 0.3594, 0.7969, 0.3438, 0.7812, 0.3281, 0.7969, 0.3281, 0.7656, 0.3438, 0.7812, 0.375, 0.8125, 0.3125, 0.8125, 0.3281, 0.7969, 0.3594, 0.7969, 0.375, 0.75, 0.375, 0.8125, 0.3594, 0.7969, 0.3594, 0.7656, 0.3125, 0.8125, 0.3125, 0.75, 0.3281, 0.7656, 0.3281, 0.7969, 0.3125, 0.75, 0.375, 0.75, 0.3594, 0.7656, 0.3281, 0.7656])
me_plane_003.materials.append(mat_blubbie)
me_plane_003.update()
me_plane_004 = bpy.data.meshes.new('Plane.004')
me_plane_004.from_pydata([(-0.06191, -0.06191, 0.0216), (0.06191, -0.06191, 0.0216), (-0.06191, 0.06191, 0.0216), (0.06191, 0.06191, 0.0216), (-7.451e-09, -1.49e-08, 0.0), (-0.03095, 0.03095, -0.0006471), (-0.03095, -0.03095, -0.0006471), (0.03095, -0.03095, -0.0006471), (0.03095, 0.03095, -0.0006471)], [], [(8, 5, 4), (6, 7, 4), (7, 8, 4), (5, 6, 4), (3, 2, 5, 8), (1, 3, 8, 7), (2, 0, 6, 5), (0, 1, 7, 6)])
_uv = me_plane_004.uv_layers.new(name='UVMap')
_uv.uv.foreach_set('vector', [0.3594, 0.7969, 0.3281, 0.7969, 0.3438, 0.7812, 0.3281, 0.7656, 0.3594, 0.7656, 0.3438, 0.7812, 0.3594, 0.7656, 0.3594, 0.7969, 0.3438, 0.7812, 0.3281, 0.7969, 0.3281, 0.7656, 0.3438, 0.7812, 0.375, 0.8125, 0.3125, 0.8125, 0.3281, 0.7969, 0.3594, 0.7969, 0.375, 0.75, 0.375, 0.8125, 0.3594, 0.7969, 0.3594, 0.7656, 0.3125, 0.8125, 0.3125, 0.75, 0.3281, 0.7656, 0.3281, 0.7969, 0.3125, 0.75, 0.375, 0.75, 0.3594, 0.7656, 0.3281, 0.7656])
me_plane_004.materials.append(mat_blubbie)
me_plane_004.update()
me_plane_007 = bpy.data.meshes.new('Plane.007')
me_plane_007.from_pydata([(-0.08268, -0.08268, 0.05463), (0.08268, -0.08268, 0.05463), (-0.08268, 0.08268, 0.05463), (0.08268, 0.08268, 0.05463), (2.98e-08, 2.713e-11, 2.701e-08), (2.915e-08, 0.08268, 0.05463), (-0.08268, 2.642e-10, 0.05463), (2.915e-08, -0.08268, 0.05463), (0.08268, 2.642e-10, 0.05463), (-0.03962, 0.03962, 0.0009186), (-0.03962, -0.03962, 0.0009186), (0.03962, -0.03962, 0.0009186), (0.03962, 0.03962, 0.0009186)], [], [(5, 2, 9), (7, 1, 11), (8, 3, 12), (6, 0, 10), (2, 6, 9), (9, 4, 12), (0, 7, 10), (9, 6, 10), (1, 8, 11), (10, 7, 11), (11, 8, 12), (3, 5, 12), (4, 11, 12), (4, 10, 11), (4, 9, 10), (5, 9, 12)])
_uv = me_plane_007.uv_layers.new(name='UVMap')
_uv.uv.foreach_set('vector', [0.2812, 0.8125, 0.25, 0.8125, 0.2656, 0.7969, 0.2812, 0.75, 0.3125, 0.75, 0.2969, 0.7656, 0.3125, 0.7812, 0.3125, 0.8125, 0.2969, 0.7969, 0.25, 0.7812, 0.25, 0.75, 0.2656, 0.7656, 0.25, 0.8125, 0.25, 0.7812, 0.2656, 0.7969, 0.2656, 0.7969, 0.2812, 0.7812, 0.2969, 0.7969, 0.25, 0.75, 0.2812, 0.75, 0.2656, 0.7656, 0.2656, 0.7969, 0.25, 0.7812, 0.2656, 0.7656, 0.3125, 0.75, 0.3125, 0.7812, 0.2969, 0.7656, 0.2656, 0.7656, 0.2812, 0.75, 0.2969, 0.7656, 0.2969, 0.7656, 0.3125, 0.7812, 0.2969, 0.7969, 0.3125, 0.8125, 0.2812, 0.8125, 0.2969, 0.7969, 0.2812, 0.7812, 0.2969, 0.7656, 0.2969, 0.7969, 0.2812, 0.7812, 0.2656, 0.7656, 0.2969, 0.7656, 0.2812, 0.7812, 0.2656, 0.7969, 0.2656, 0.7656, 0.2812, 0.8125, 0.2656, 0.7969, 0.2969, 0.7969])
me_plane_007.materials.append(mat_blubbie)
me_plane_007.update()

# ---- objects
ob_digspot = bpy.data.objects.new('DigSpot', me_plane_016)
ob_cube = bpy.data.objects.new('Cube', me_cube)
ob_cube_001 = bpy.data.objects.new('Cube.001', me_cube_002)
ob_cube_002 = bpy.data.objects.new('Cube.002', me_cube_003)
ob_plane = bpy.data.objects.new('Plane', me_plane)
ob_cube_003 = bpy.data.objects.new('Cube.003', me_cube_004)
ob_cube_004 = bpy.data.objects.new('Cube.004', me_cube_005)
ob_cube_005 = bpy.data.objects.new('Cube.005', me_cube_006)
ob_cube_006 = bpy.data.objects.new('Cube.006', me_cube_010)
ob_plane_001 = bpy.data.objects.new('Plane.001', me_plane_005)
ob_plane_003 = bpy.data.objects.new('Plane.003', me_plane_013)
ob_plane_014 = bpy.data.objects.new('Plane.014', me_plane_031)
ob_plane_016 = bpy.data.objects.new('Plane.016', me_plane_034)
ob_plane_017 = bpy.data.objects.new('Plane.017', me_plane_035)
ob_plane_018 = bpy.data.objects.new('Plane.018', me_plane_036)
ob_plane_019 = bpy.data.objects.new('Plane.019', me_plane_037)
ob_plane_028 = bpy.data.objects.new('Plane.028', me_plane_050)
ob_plane_041 = bpy.data.objects.new('Plane.041', me_plane_064)
ob_plane_044 = bpy.data.objects.new('Plane.044', me_plane_196)
ob_plane_035 = bpy.data.objects.new('Plane.035', me_plane_052)
ob_plane_036 = bpy.data.objects.new('Plane.036', me_plane_051)
ob_plane_037 = bpy.data.objects.new('Plane.037', me_plane_009)
ob_plane_043 = bpy.data.objects.new('Plane.043', me_plane_049)
ob_plane_045 = bpy.data.objects.new('Plane.045', me_plane_010)
ob_plane_046 = bpy.data.objects.new('Plane.046', me_plane_011)
ob_plane_047 = bpy.data.objects.new('Plane.047', me_plane_017)
ob_plane_048 = bpy.data.objects.new('Plane.048', me_plane_018)
ob_plane_012 = bpy.data.objects.new('Plane.012', me_plane_020)
ob_plane_027 = bpy.data.objects.new('Plane.027', me_plane_021)
ob_plane_049 = bpy.data.objects.new('Plane.049', me_plane_028)
ob_plane_050 = bpy.data.objects.new('Plane.050', me_plane_030)
ob_plane_051 = bpy.data.objects.new('Plane.051', me_plane_033)
ob_plane_004 = bpy.data.objects.new('Plane.004', me_plane_014)
ob_plane_005 = bpy.data.objects.new('Plane.005', me_plane_015)
ob_plane_002 = bpy.data.objects.new('Plane.002', me_plane_019)
ob_plane_006 = bpy.data.objects.new('Plane.006', me_plane_022)
ob_stick_001 = bpy.data.objects.new('Stick.001', me_cube_079)
ob_stick_010 = bpy.data.objects.new('Stick.010', me_cube_007)
ob_stick_006 = bpy.data.objects.new('Stick.006', me_cube_008)
ob_stick_007 = bpy.data.objects.new('Stick.007', me_cube_009)
ob_stick_002 = bpy.data.objects.new('Stick.002', me_cube_011)
ob_stick_004 = bpy.data.objects.new('Stick.004', me_cube_012)
ob_stick_005 = bpy.data.objects.new('Stick.005', me_cube_013)
ob_stick = bpy.data.objects.new('Stick', me_cube_014)
ob_stick_003 = bpy.data.objects.new('Stick.003', me_cube_015)
ob_stick_011 = bpy.data.objects.new('Stick.011', me_cube_018)
ob_stick_012 = bpy.data.objects.new('Stick.012', me_cube_021)
ob_blossom_007 = bpy.data.objects.new('Blossom.007', me_plane_032)
ob_stick_008 = bpy.data.objects.new('Stick.008', me_cube_022)
ob_blossom = bpy.data.objects.new('Blossom', me_plane_046)
ob_stick_009 = bpy.data.objects.new('Stick.009', me_cube_023)
ob_leaf_003 = bpy.data.objects.new('Leaf.003', me_plane_060)
ob_leaf_005 = bpy.data.objects.new('Leaf.005', me_plane_065)
ob_leaf_004 = bpy.data.objects.new('Leaf.004', me_plane_066)
ob_leaf_006 = bpy.data.objects.new('Leaf.006', me_plane_067)
ob_leaf_002 = bpy.data.objects.new('Leaf.002', me_plane_053)
ob_leaf_007 = bpy.data.objects.new('Leaf.007', me_plane_058)
ob_leaf_008 = bpy.data.objects.new('Leaf.008', me_plane_063)
ob_leaf_009 = bpy.data.objects.new('Leaf.009', me_plane_068)
ob_leaf_010 = bpy.data.objects.new('Leaf.010', me_plane_070)
ob_leaf_011 = bpy.data.objects.new('Leaf.011', me_plane_071)
ob_leaf_012 = bpy.data.objects.new('Leaf.012', me_plane_072)
ob_leaf_013 = bpy.data.objects.new('Leaf.013', me_plane_074)
ob_leaf_015 = bpy.data.objects.new('Leaf.015', me_plane_076)
ob_leaf_014 = bpy.data.objects.new('Leaf.014', me_plane_077)
ob_leaf_016 = bpy.data.objects.new('Leaf.016', me_plane_078)
ob_leaf_017 = bpy.data.objects.new('Leaf.017', me_plane_079)
ob_leaf_018 = bpy.data.objects.new('Leaf.018', me_plane_080)
ob_leaf = bpy.data.objects.new('Leaf', me_plane_081)
ob_blossom_002 = bpy.data.objects.new('Blossom.002', me_plane_094)
ob_blossom_003 = bpy.data.objects.new('Blossom.003', me_plane_097)
ob_blossom_004 = bpy.data.objects.new('Blossom.004', me_plane_099)
ob_blossom_005 = bpy.data.objects.new('Blossom.005', me_plane_101)
ob_leaf_001 = bpy.data.objects.new('Leaf.001', me_plane_105)
ob_blossom_006 = bpy.data.objects.new('Blossom.006', me_plane_106)
ob_blossom_010 = bpy.data.objects.new('Blossom.010', me_plane_002)
ob_blossom_001 = bpy.data.objects.new('Blossom.001', me_plane_003)
ob_blossom_008 = bpy.data.objects.new('Blossom.008', me_plane_004)
ob_blossom_011 = bpy.data.objects.new('Blossom.011', me_plane_007)

# ---- transforms, parenting, visibility, modifiers, constraints
ob_digspot.location = (-7.189e-10, 0.0, 0.02898)
ob_cube.location = (-0.5649, 0.07513, 0.1852)
ob_cube_001.location = (-1.614, 0.07513, 0.1852)
ob_cube_001.scale = (0.5, 0.5, 0.5)
ob_cube_002.location = (0.4487, 0.07513, 0.1852)
ob_plane.location = (-0.1138, 0.6376, 0.1852)
ob_cube_003.location = (-0.07031, -0.4277, 0.75)
ob_cube_003.scale = (0.05611, 0.05611, 0.05611)
ob_cube_004.location = (0.5038, -0.005902, 0.4398)
ob_cube_004.scale = (0.153, 0.153, 0.153)
ob_cube_005.location = (0.0, -0.4277, 0.758)
ob_cube_005.scale = (0.02882, 0.02882, 0.02882)
ob_cube_006.location = (0.08119, -0.01141, 0.3142)
ob_cube_006.rotation_euler = (-3.786, 1.196, -3.492)
ob_cube_006.scale = (0.05611, 0.05611, 0.05611)
ob_plane_001.location = (1.125, 0.0, 0.0)
ob_plane_003.location = (-0.7416, 0.03567, 0.2444)
ob_plane_014.location = (-1.31, 0.0005094, 0.2444)
ob_plane_014.scale = (0.7876, 0.7876, 0.7876)
ob_plane_016.location = (-1.667, -0.00535, 0.2444)
ob_plane_016.scale = (0.7876, 0.7876, 0.7876)
ob_plane_017.location = (-1.667, -0.00535, 0.2284)
ob_plane_017.rotation_euler = (0.0, -0.0, -0.6981)
ob_plane_017.scale = (0.5906, 0.5906, 0.5906)
ob_plane_018.location = (-0.7299, 0.3696, 0.4319)
ob_plane_018.scale = (0.6949, 0.6949, 0.6949)
ob_plane_019.location = (-0.7299, 0.3696, 0.4159)
ob_plane_019.rotation_euler = (0.0, -0.0, -0.6981)
ob_plane_019.scale = (0.5906, 0.5906, 0.5906)
ob_plane_028.location = (-0.9291, 0.7857, 0.4319)
ob_plane_041.location = (-0.5319, 0.4353, 0.4997)
ob_plane_041.scale = (0.4281, 0.4281, 0.4281)
ob_plane_044.location = (-1.553, 0.8445, 0.5968)
ob_plane_044.scale = (1.988, 1.988, 1.988)
ob_plane_035.location = (-1.658, 0.8561, 0.5968)
ob_plane_035.scale = (1.988, 1.988, 1.988)
ob_plane_036.location = (-1.681, 0.8794, 0.5968)
ob_plane_036.scale = (1.988, 1.988, 1.988)
ob_plane_037.location = (-1.844, 0.8328, 0.5968)
ob_plane_037.scale = (1.988, 1.988, 1.988)
ob_plane_043.location = (-1.926, 0.926, 0.5968)
ob_plane_043.scale = (1.988, 1.988, 1.988)
ob_plane_045.location = (-1.646, 0.9609, 0.5968)
ob_plane_045.scale = (1.988, 1.988, 1.988)
ob_plane_046.location = (-1.704, 0.9493, 0.5968)
ob_plane_046.scale = (1.988, 1.988, 1.988)
ob_plane_047.location = (-1.774, 0.9609, 0.5968)
ob_plane_047.scale = (1.988, 1.988, 1.988)
ob_plane_048.location = (-2.019, 1.066, 0.5968)
ob_plane_048.scale = (1.988, 1.988, 1.988)
ob_plane_012.location = (0.6369, -0.7017, 0.5459)
ob_plane_012.scale = (1.988, 1.988, 1.988)
ob_plane_027.location = (0.5321, -0.6901, 0.5459)
ob_plane_027.scale = (1.988, 1.988, 1.988)
ob_plane_049.location = (0.5438, -0.5852, 0.5459)
ob_plane_049.scale = (1.988, 1.988, 1.988)
ob_plane_050.location = (0.4855, -0.5969, 0.5459)
ob_plane_050.scale = (1.988, 1.988, 1.988)
ob_plane_051.location = (0.4157, -0.5852, 0.5459)
ob_plane_051.scale = (1.988, 1.988, 1.988)
ob_plane_004.location = (0.0, -0.4277, 0.75)
ob_plane_004.rotation_euler = (0.0, -0.0, 0.7854)
ob_plane_004.scale = (0.1605, 0.1605, 0.1605)
ob_plane_005.location = (0.0, -0.4277, 0.75)
ob_plane_005.scale = (0.2113, 0.2113, 0.2113)
ob_plane_002.location = (-0.07031, -0.4277, 0.75)
ob_plane_002.scale = (0.1115, 0.1115, 0.1115)
ob_plane_006.location = (0.08119, -0.01141, 0.3142)
ob_plane_006.rotation_euler = (-3.786, 1.196, -3.492)
ob_plane_006.scale = (0.1115, 0.1115, 0.1115)
ob_stick_001.location = (-0.01424, 0.0001193, 0.01453)
ob_stick_001.rotation_euler = (0.1333, 0.2262, 0.3285)
ob_stick_010.location = (0.06506, -0.007722, 0.3378)
ob_stick_010.rotation_euler = (-0.6217, 0.1821, 0.2514)
ob_stick_006.location = (0.06985, 0.06686, 0.4436)
ob_stick_006.rotation_euler = (0.7016, 0.7206, 0.5806)
ob_stick_007.location = (0.05655, 0.05226, 0.4236)
ob_stick_007.rotation_euler = (0.7416, -0.3374, -1.157)
ob_stick_002.location = (0.04625, -0.02216, 0.2845)
ob_stick_002.rotation_euler = (-0.4022, 0.3022, 3.2)
ob_stick_004.location = (0.01541, -0.06459, 0.3667)
ob_stick_004.rotation_euler = (1.014, 0.2079, 5.048)
ob_stick_005.location = (0.03099, -0.05751, 0.3658)
ob_stick_005.rotation_euler = (0.5212, -0.1085, 1.88)
ob_stick.location = (-0.007297, 0.0007676, 0.04145)
ob_stick.rotation_euler = (0.1333, 0.2262, -3.245)
ob_stick_003.location = (-0.05863, 0.03085, 0.2829)
ob_stick_003.rotation_euler = (-0.6217, 0.1821, -3.322)
ob_stick_011.location = (-0.04136, 0.03477, 0.2431)
ob_stick_011.rotation_euler = (-0.4022, 0.3022, -0.3728)
ob_stick_012.location = (0.04241, -0.01952, 0.1837)
ob_stick_012.rotation_euler = (0.2811, 1.772, -0.8476)
ob_blossom_007.location = (0.0001127, 0.04759, 0.4803)
ob_blossom_007.rotation_euler = (0.2859, -0.7658, -0.3107)
ob_stick_008.location = (0.05286, -0.006326, 0.2708)
ob_stick_008.rotation_euler = (1.035, 1.641, 2.121)
ob_blossom.location = (-0.005968, -0.005902, 0.03753)
ob_stick_009.location = (-0.0294, 0.02766, 0.1728)
ob_stick_009.rotation_euler = (1.6, 4.581, -2.105)
ob_leaf_003.location = (-0.006915, -0.001465, 0.03769)
ob_leaf_005.location = (0.06324, -7.31e-05, 0.2737)
ob_leaf_005.rotation_euler = (-4.032, 1.24, -2.841)
ob_leaf_004.location = (0.04181, -0.02059, 0.187)
ob_leaf_004.rotation_euler = (-1.824, -0.2604, -2.652)
ob_leaf_006.location = (-0.03659, 0.03659, 0.1728)
ob_leaf_006.rotation_euler = (-1.778, 0.1378, -5.362)
ob_leaf_002.location = (-0.05368, 0.01284, 0.249)
ob_leaf_002.rotation_euler = (-0.4765, -0.1539, 2.987)
ob_leaf_007.location = (-0.001625, 0.01519, 0.04143)
ob_leaf_007.rotation_euler = (0.8146, -0.03019, -0.3007)
ob_leaf_008.location = (0.01919, -0.01536, 0.2087)
ob_leaf_008.rotation_euler = (-0.5254, -0.1016, 3.015)
ob_leaf_009.location = (-0.0209, 0.05749, 0.2924)
ob_leaf_009.rotation_euler = (-0.4076, 0.5054, 1.063)
ob_leaf_010.location = (0.04486, -0.05378, 0.3283)
ob_leaf_010.rotation_euler = (-0.7007, 0.02583, 3.708)
ob_leaf_011.location = (0.03807, -0.02156, 0.2817)
ob_leaf_011.rotation_euler = (-0.2773, -0.4392, 1.882)
ob_leaf_012.location = (-0.07679, 0.01141, 0.3304)
ob_leaf_012.rotation_euler = (-0.7155, 0.05606, 0.362)
ob_leaf_013.location = (0.05163, 0.07406, 0.4273)
ob_leaf_013.rotation_euler = (-0.6368, 0.1293, 6.971)
ob_leaf_015.location = (0.098, 0.09863, 0.268)
ob_leaf_015.rotation_euler = (-0.4222, -0.1059, 1.066)
ob_leaf_014.location = (0.1133, 0.09129, 0.2678)
ob_leaf_014.rotation_euler = (-0.4222, -0.1059, 4.294)
ob_leaf_016.location = (0.07984, -0.1122, 0.1653)
ob_leaf_016.rotation_euler = (-0.2936, -0.4159, 1.939)
ob_leaf_017.location = (0.09342, -0.1095, 0.1654)
ob_leaf_017.rotation_euler = (-0.702, -0.006983, 5.3)
ob_leaf_018.location = (-0.118, 0.07152, 0.1714)
ob_leaf_018.rotation_euler = (-0.1893, -0.1584, 2.467)
ob_leaf.location = (-0.109, 0.07898, 0.1724)
ob_leaf.rotation_euler = (-0.8622, -0.233, 5.876)
ob_blossom_002.location = (0.0001872, 0.06341, 0.3341)
ob_blossom_002.rotation_euler = (-0.08538, 0.2313, 0.4008)
ob_blossom_003.location = (-0.08829, -0.03295, 0.3813)
ob_blossom_003.rotation_euler = (0.4282, -0.5925, 0.5502)
ob_blossom_004.location = (0.1318, 0.04251, 0.4884)
ob_blossom_004.rotation_euler = (0.6994, 0.4297, 0.7402)
ob_blossom_005.location = (0.06739, -0.05193, 0.423)
ob_blossom_005.rotation_euler = (0.4558, -0.09241, 1.484)
ob_leaf_001.location = (-0.01387, -0.01736, 0.04081)
ob_leaf_001.rotation_euler = (0.9802, 0.07254, 2.303)
ob_blossom_006.location = (-0.03634, -0.09247, 0.4024)
ob_blossom_006.rotation_euler = (0.9498, -0.7751, -0.4366)
ob_blossom_010.location = (-0.1138, 0.07513, 0.1839)
ob_blossom_010.rotation_euler = (-0.07845, 0.04457, -0.0878)
ob_blossom_001.location = (0.1084, 0.0957, 0.2798)
ob_blossom_001.rotation_euler = (-0.06145, -0.03336, -0.08167)
ob_blossom_008.location = (0.08797, -0.1133, 0.1758)
ob_blossom_008.rotation_euler = (0.1906, 0.1014, 0.02642)
ob_blossom_011.location = (0.5038, -0.005902, 0.4398)
ob_blossom_011.scale = (0.7438, 0.7438, 0.7438)

# ---- collection membership
scene.collection.objects.link(ob_digspot)
scene.collection.objects.link(ob_cube)
scene.collection.objects.link(ob_cube_001)
scene.collection.objects.link(ob_cube_002)
scene.collection.objects.link(ob_plane)
scene.collection.objects.link(ob_cube_003)
scene.collection.objects.link(ob_cube_004)
scene.collection.objects.link(ob_cube_005)
scene.collection.objects.link(ob_cube_006)
col_stuff.objects.link(ob_plane_001)
col_stuff.objects.link(ob_plane_003)
col_stuff.objects.link(ob_plane_014)
col_stuff.objects.link(ob_plane_016)
col_stuff.objects.link(ob_plane_017)
col_stuff.objects.link(ob_plane_018)
col_stuff.objects.link(ob_plane_019)
col_stuff.objects.link(ob_plane_028)
col_stuff.objects.link(ob_plane_041)
col_stuff.objects.link(ob_plane_044)
col_stuff.objects.link(ob_plane_035)
col_stuff.objects.link(ob_plane_036)
col_stuff.objects.link(ob_plane_037)
col_stuff.objects.link(ob_plane_043)
col_stuff.objects.link(ob_plane_045)
col_stuff.objects.link(ob_plane_046)
col_stuff.objects.link(ob_plane_047)
col_stuff.objects.link(ob_plane_048)
col_stuff.objects.link(ob_plane_012)
col_stuff.objects.link(ob_plane_027)
col_stuff.objects.link(ob_plane_049)
col_stuff.objects.link(ob_plane_050)
col_stuff.objects.link(ob_plane_051)
col_stuff.objects.link(ob_plane_004)
col_stuff.objects.link(ob_plane_005)
col_stuff.objects.link(ob_plane_002)
col_stuff.objects.link(ob_plane_006)
col_blubburu.objects.link(ob_stick_001)
col_blubburu.objects.link(ob_stick_010)
col_blubburu.objects.link(ob_stick_006)
col_blubburu.objects.link(ob_stick_007)
col_blubburu.objects.link(ob_stick_002)
col_blubburu.objects.link(ob_stick_004)
col_blubburu.objects.link(ob_stick_005)
col_blubburu.objects.link(ob_stick)
col_blubburu.objects.link(ob_stick_003)
col_blubburu.objects.link(ob_stick_011)
col_blubburu.objects.link(ob_stick_012)
col_blubburu.objects.link(ob_blossom_007)
col_blubburu.objects.link(ob_stick_008)
col_blubburu.objects.link(ob_blossom)
col_blubburu.objects.link(ob_stick_009)
col_blubburu.objects.link(ob_leaf_003)
col_blubburu.objects.link(ob_leaf_005)
col_blubburu.objects.link(ob_leaf_004)
col_blubburu.objects.link(ob_leaf_006)
col_blubburu.objects.link(ob_leaf_002)
col_blubburu.objects.link(ob_leaf_007)
col_blubburu.objects.link(ob_leaf_008)
col_blubburu.objects.link(ob_leaf_009)
col_blubburu.objects.link(ob_leaf_010)
col_blubburu.objects.link(ob_leaf_011)
col_blubburu.objects.link(ob_leaf_012)
col_blubburu.objects.link(ob_leaf_013)
col_blubburu.objects.link(ob_leaf_015)
col_blubburu.objects.link(ob_leaf_014)
col_blubburu.objects.link(ob_leaf_016)
col_blubburu.objects.link(ob_leaf_017)
col_blubburu.objects.link(ob_leaf_018)
col_blubburu.objects.link(ob_leaf)
col_blubburu.objects.link(ob_blossom_002)
col_blubburu.objects.link(ob_blossom_003)
col_blubburu.objects.link(ob_blossom_004)
col_blubburu.objects.link(ob_blossom_005)
col_blubburu.objects.link(ob_leaf_001)
col_blubburu.objects.link(ob_blossom_006)
col_blubburu.objects.link(ob_blossom_010)
col_blubburu.objects.link(ob_blossom_001)
col_blubburu.objects.link(ob_blossom_008)
col_blubburu.objects.link(ob_blossom_011)

# ---- scene / render settings (as saved in the file)
scene.frame_start = 1; scene.frame_end = 250; scene.frame_set(1)
scene.render.engine = 'BLENDER_EEVEE_NEXT'
scene.cycles.sampling_pattern = 'TABULATED_SOBOL'
bpy.context.view_layer.update()

# ---- added for rendering (the .blend has no active camera and no usable light): camera, sun
cam_auto = bpy.data.cameras.new('AutoCamera')
cam_auto.lens = 50.0
cam_auto.sensor_width = 36.0
cam_auto.clip_end = 1000.0
ob_auto_camera = bpy.data.objects.new('AutoCamera', cam_auto)
scene.collection.objects.link(ob_auto_camera)
ob_auto_camera.location = (3.16716, -4.0708, 3.21679)
ob_auto_camera.rotation_euler = (1.09748, -7.21219e-08, 0.694738)
scene.camera = ob_auto_camera
light_auto_sun = bpy.data.lights.new('AutoSun', 'SUN')
light_auto_sun.energy = 3.0
light_auto_sun.angle = 0.0523599
ob_auto_sun = bpy.data.objects.new('AutoSun', light_auto_sun)
scene.collection.objects.link(ob_auto_sun)
ob_auto_sun.rotation_euler = (0.872665, 0.174533, 0.523599)
bpy.context.view_layer.update()

